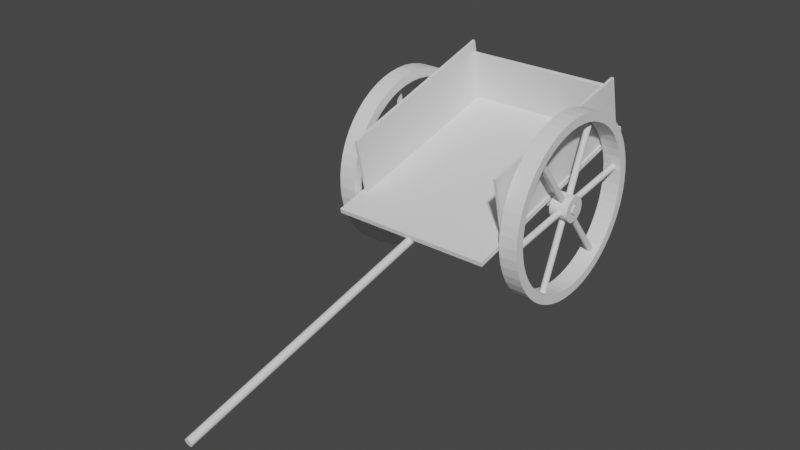 # Source: Carro.blend  (saved by Blender 2.83.19; exported with 4.5.12 LTS)
import bpy
from mathutils import Matrix  # noqa: F401  (used for matrix-valued properties, if any)

bpy.ops.wm.read_factory_settings(use_empty=True)
scene = bpy.context.scene
scene.name = 'Scene'

# ---- collections
col_collection = bpy.data.collections.new('Collection'); scene.collection.children.link(col_collection)

# ---- world
world_world = bpy.data.worlds.new('World'); scene.world = world_world
world_world.use_nodes = True; world_world.node_tree.nodes.clear()
_N = world_world.node_tree.nodes; _L = world_world.node_tree.links
n0 = _N.new('ShaderNodeOutputWorld'); n0.name = 'World Output'; n0.location = (300, 300)
n1 = _N.new('ShaderNodeBackground'); n1.name = 'Background'; n1.location = (10, 300)
n1.inputs[0].default_value = (0.05088, 0.05088, 0.05088, 1.0)
_L.new(n1.outputs[0], n0.inputs[0])
n0.is_active_output = True
world_world.color = (0.05088, 0.05088, 0.05088)
world_world.use_sun_shadow = False
world_world.sun_shadow_jitter_overblur = 0.0

# ---- meshes
me_cylinder_001 = bpy.data.meshes.new('Cylinder.001')
me_cylinder_001.from_pydata([(-2.91e-09, 0.9699, -0.06), (-2.229e-07, 0.9699, 0.06), (0.1892, 0.9513, -0.06), (0.1892, 0.9513, 0.06), (0.3712, 0.8961, -0.06), (0.3712, 0.8961, 0.06), (0.5388, 0.8064, -0.06), (0.5388, 0.8064, 0.06), (0.6858, 0.6858, -0.06), (0.6858, 0.6858, 0.06), (0.8064, 0.5388, -0.06), (0.8064, 0.5388, 0.06), (0.8961, 0.3712, -0.06), (0.8961, 0.3712, 0.06), (0.9513, 0.1892, -0.06), (0.9513, 0.1892, 0.06), (0.9699, -3.272e-08, -0.06), (0.9699, -3.272e-08, 0.06), (0.9513, -0.1892, -0.06), (0.9513, -0.1892, 0.06), (0.8961, -0.3712, -0.06), (0.8961, -0.3712, 0.06), (0.8064, -0.5388, -0.06), (0.8064, -0.5388, 0.06), (0.6858, -0.6858, -0.06), (0.6858, -0.6858, 0.06), (0.5388, -0.8064, -0.06), (0.5388, -0.8064, 0.06), (0.3712, -0.8961, -0.06), (0.3712, -0.8961, 0.06), (0.1892, -0.9513, -0.06), (0.1892, -0.9513, 0.06), (-2.681e-07, -0.9699, -0.06), (-4.888e-07, -0.9699, 0.06), (-0.1892, -0.9513, -0.06), (-0.1892, -0.9513, 0.06), (-0.3712, -0.8961, -0.06), (-0.3712, -0.8961, 0.06), (-0.5388, -0.8064, -0.06), (-0.5388, -0.8064, 0.06), (-0.6858, -0.6858, -0.06), (-0.6858, -0.6858, 0.06), (-0.8064, -0.5388, -0.06), (-0.8064, -0.5388, 0.06), (-0.8961, -0.3712, -0.06), (-0.8961, -0.3712, 0.06), (-0.9513, -0.1892, -0.06), (-0.9513, -0.1892, 0.06), (-0.9699, 8.716e-07, -0.06), (-0.9699, 8.716e-07, 0.06), (-0.9513, 0.1892, -0.06), (-0.9513, 0.1892, 0.06), (-0.8961, 0.3712, -0.06), (-0.8961, 0.3712, 0.06), (-0.8064, 0.5388, -0.06), (-0.8064, 0.5388, 0.06), (-0.6858, 0.6858, -0.06), (-0.6858, 0.6858, 0.06), (-0.5388, 0.8064, -0.06), (-0.5388, 0.8064, 0.06), (-0.3712, 0.8961, -0.06), (-0.3712, 0.8961, 0.06), (-0.1892, 0.9513, -0.06), (-0.1892, 0.9513, 0.06), (2.152e-07, 2.44, -0.06), (0.4761, 2.394, -0.06), (0.4761, 2.394, 0.06), (-5.198e-07, 2.44, 0.06), (0.9339, 2.255, -0.06), (0.9339, 2.255, 0.06), (1.356, 2.029, -0.06), (1.356, 2.029, 0.06), (1.726, 1.726, -0.06), (1.726, 1.726, 0.06), (2.029, 1.356, -0.06), (2.029, 1.356, 0.06), (2.255, 0.9339, -0.06), (2.255, 0.9339, 0.06), (2.394, 0.4761, -0.06), (2.394, 0.4761, 0.06), (2.44, -3.116e-07, -0.06), (2.44, -3.116e-07, 0.06), (2.394, -0.4761, -0.06), (2.394, -0.4761, 0.06), (2.255, -0.9339, -0.06), (2.255, -0.9339, 0.06), (2.029, -1.356, -0.06), (2.029, -1.356, 0.06), (1.726, -1.726, -0.06), (1.726, -1.726, 0.06), (1.356, -2.029, -0.06), (1.356, -2.029, 0.06), (0.9339, -2.255, -0.06), (0.9339, -2.255, 0.06), (0.4761, -2.394, -0.06), (0.4761, -2.394, 0.06), (-5.8e-07, -2.44, -0.06), (-1.315e-06, -2.44, 0.06), (-0.4761, -2.394, -0.06), (-0.4761, -2.394, 0.06), (-0.9339, -2.255, -0.06), (-0.9339, -2.255, 0.06), (-1.356, -2.029, -0.06), (-1.356, -2.029, 0.06), (-1.726, -1.726, -0.06), (-1.726, -1.726, 0.06), (-2.029, -1.356, -0.06), (-2.029, -1.356, 0.06), (-2.255, -0.9339, -0.06), (-2.255, -0.9339, 0.06), (-2.394, -0.4761, -0.06), (-2.394, -0.4761, 0.06), (-2.44, 1.861e-06, -0.06), (-2.44, 1.861e-06, 0.06), (-2.394, 0.4761, -0.06), (-2.394, 0.4761, 0.06), (-2.255, 0.9339, -0.06), (-2.255, 0.9339, 0.06), (-2.029, 1.356, -0.06), (-2.029, 1.356, 0.06), (-1.726, 1.726, -0.06), (-1.726, 1.726, 0.06), (-1.356, 2.029, -0.06), (-1.356, 2.029, 0.06), (-0.9339, 2.255, -0.06), (-0.9339, 2.255, 0.06), (-0.4761, 2.394, -0.06), (-0.4761, 2.394, 0.06), (-1.629, -1.643, 0.003991), (-8.514, -13.57, 0.003992), (-1.619, -1.649, 0.007893), (-8.505, -13.57, 0.007893), (-1.59, -1.666, 0.01165), (-8.475, -13.59, 0.01165), (-1.543, -1.693, 0.0151), (-8.428, -13.62, 0.0151), (-1.479, -1.729, 0.01813), (-8.365, -13.66, 0.01813), (-1.402, -1.774, 0.02062), (-8.288, -13.7, 0.02062), (-1.314, -1.825, 0.02247), (-8.199, -13.75, 0.02247), (-1.218, -1.88, 0.02361), (-8.104, -13.81, 0.02361), (-1.119, -1.938, 0.02399), (-8.004, -13.86, 0.02399), (-1.019, -1.995, 0.02361), (-7.905, -13.92, 0.02361), (-0.9235, -2.05, 0.02247), (-7.809, -13.98, 0.02247), (-0.8353, -2.101, 0.02062), (-7.721, -14.03, 0.02062), (-0.758, -2.146, 0.01813), (-7.643, -14.07, 0.01813), (-0.6945, -2.183, 0.0151), (-7.58, -14.11, 0.0151), (-0.6474, -2.21, 0.01165), (-7.533, -14.14, 0.01165), (-0.6184, -2.227, 0.007893), (-7.504, -14.15, 0.007893), (-0.6086, -2.232, 0.003991), (-7.494, -14.16, 0.003992), (-0.6184, -2.227, 8.965e-05), (-7.504, -14.15, 8.966e-05), (-0.6474, -2.21, -0.003662), (-7.533, -14.14, -0.003662), (-0.6945, -2.183, -0.00712), (-7.58, -14.11, -0.00712), (-0.758, -2.146, -0.01015), (-7.643, -14.07, -0.01015), (-0.8353, -2.101, -0.01264), (-7.721, -14.03, -0.01264), (-0.9235, -2.05, -0.01449), (-7.809, -13.98, -0.01449), (-1.019, -1.995, -0.01562), (-7.905, -13.92, -0.01562), (-1.119, -1.938, -0.01601), (-8.004, -13.86, -0.01601), (-1.218, -1.88, -0.01562), (-8.104, -13.81, -0.01562), (-1.314, -1.825, -0.01449), (-8.199, -13.75, -0.01449), (-1.402, -1.774, -0.01264), (-8.288, -13.7, -0.01264), (-1.479, -1.729, -0.01015), (-8.365, -13.66, -0.01015), (-1.543, -1.693, -0.00712), (-8.428, -13.62, -0.00712), (-1.59, -1.666, -0.003662), (-8.475, -13.59, -0.003662), (-1.619, -1.649, 8.971e-05), (-8.505, -13.57, 8.973e-05), (-2.237, 0.5891, 0.003991), (-16.01, 0.5891, 0.003992), (-2.237, 0.5778, 0.007893), (-16.01, 0.5778, 0.007893), (-2.237, 0.5442, 0.01165), (-16.01, 0.5442, 0.01165), (-2.237, 0.4898, 0.0151), (-16.01, 0.4898, 0.0151), (-2.237, 0.4165, 0.01813), (-16.01, 0.4165, 0.01813), (-2.237, 0.3273, 0.02062), (-16.01, 0.3273, 0.02062), (-2.237, 0.2254, 0.02247), (-16.01, 0.2254, 0.02247), (-2.237, 0.1149, 0.02361), (-16.01, 0.1149, 0.02361), (-2.237, -5.96e-08, 0.02399), (-16.01, 0.0, 0.02399), (-2.237, -0.1149, 0.02361), (-16.01, -0.1149, 0.02361), (-2.237, -0.2254, 0.02247), (-16.01, -0.2254, 0.02247), (-2.237, -0.3273, 0.02062), (-16.01, -0.3273, 0.02062), (-2.237, -0.4165, 0.01813), (-16.01, -0.4165, 0.01813), (-2.237, -0.4898, 0.0151), (-16.01, -0.4898, 0.0151), (-2.237, -0.5442, 0.01165), (-16.01, -0.5442, 0.01165), (-2.237, -0.5778, 0.007893), (-16.01, -0.5778, 0.007893), (-2.237, -0.5891, 0.003991), (-16.01, -0.5891, 0.003992), (-2.237, -0.5778, 8.965e-05), (-16.01, -0.5778, 8.969e-05), (-2.237, -0.5442, -0.003662), (-16.01, -0.5442, -0.003662), (-2.237, -0.4898, -0.00712), (-16.01, -0.4898, -0.00712), (-2.237, -0.4165, -0.01015), (-16.01, -0.4165, -0.01015), (-2.237, -0.3273, -0.01264), (-16.01, -0.3273, -0.01264), (-2.237, -0.2254, -0.01449), (-16.01, -0.2254, -0.01449), (-2.237, -0.1149, -0.01562), (-16.01, -0.1149, -0.01562), (-2.237, 4.172e-07, -0.01601), (-16.01, 0.0, -0.01601), (-2.237, 0.1149, -0.01562), (-16.01, 0.1149, -0.01562), (-2.237, 0.2254, -0.01449), (-16.01, 0.2254, -0.01449), (-2.237, 0.3273, -0.01264), (-16.01, 0.3273, -0.01264), (-2.237, 0.4165, -0.01015), (-16.01, 0.4165, -0.01015), (-2.237, 0.4898, -0.00712), (-16.01, 0.4898, -0.00712), (-2.237, 0.5442, -0.003662), (-16.01, 0.5442, -0.003662), (-2.237, 0.5778, 8.971e-05), (-16.01, 0.5778, 8.975e-05), (-0.6086, 2.232, 0.003991), (-7.494, 14.16, 0.003992), (-0.6184, 2.227, 0.007893), (-7.504, 14.15, 0.007893), (-0.6474, 2.21, 0.01165), (-7.533, 14.14, 0.01165), (-0.6945, 2.183, 0.0151), (-7.58, 14.11, 0.0151), (-0.758, 2.146, 0.01813), (-7.643, 14.07, 0.01813), (-0.8353, 2.101, 0.02062), (-7.721, 14.03, 0.02062), (-0.9235, 2.05, 0.02247), (-7.809, 13.98, 0.02247), (-1.019, 1.995, 0.02361), (-7.905, 13.92, 0.02361), (-1.119, 1.938, 0.02399), (-8.004, 13.86, 0.02399), (-1.218, 1.88, 0.02361), (-8.104, 13.81, 0.02361), (-1.314, 1.825, 0.02247), (-8.199, 13.75, 0.02247), (-1.402, 1.774, 0.02062), (-8.288, 13.7, 0.02062), (-1.479, 1.729, 0.01813), (-8.365, 13.66, 0.01813), (-1.543, 1.693, 0.0151), (-8.428, 13.62, 0.0151), (-1.59, 1.666, 0.01165), (-8.475, 13.59, 0.01165), (-1.619, 1.649, 0.007893), (-8.505, 13.57, 0.007893), (-1.629, 1.643, 0.003991), (-8.514, 13.57, 0.003992), (-1.619, 1.649, 8.965e-05), (-8.505, 13.57, 8.967e-05), (-1.59, 1.666, -0.003662), (-8.475, 13.59, -0.003662), (-1.543, 1.693, -0.00712), (-8.428, 13.62, -0.00712), (-1.479, 1.729, -0.01015), (-8.365, 13.66, -0.01015), (-1.402, 1.774, -0.01264), (-8.288, 13.7, -0.01264), (-1.314, 1.825, -0.01449), (-8.199, 13.75, -0.01449), (-1.218, 1.88, -0.01562), (-8.104, 13.81, -0.01562), (-1.119, 1.938, -0.01601), (-8.004, 13.86, -0.01601), (-1.019, 1.995, -0.01562), (-7.905, 13.92, -0.01562), (-0.9235, 2.05, -0.01449), (-7.809, 13.98, -0.01449), (-0.8353, 2.101, -0.01264), (-7.721, 14.03, -0.01264), (-0.758, 2.146, -0.01015), (-7.643, 14.07, -0.01015), (-0.6945, 2.183, -0.00712), (-7.58, 14.11, -0.00712), (-0.6474, 2.21, -0.003662), (-7.533, 14.14, -0.003662), (-0.6184, 2.227, 8.971e-05), (-7.504, 14.15, 8.972e-05), (1.629, 1.643, 0.003991), (8.514, 13.57, 0.003991), (1.619, 1.649, 0.007893), (8.505, 13.57, 0.007893), (1.59, 1.666, 0.01165), (8.475, 13.59, 0.01165), (1.543, 1.693, 0.0151), (8.428, 13.62, 0.0151), (1.479, 1.729, 0.01813), (8.365, 13.66, 0.01813), (1.402, 1.774, 0.02062), (8.288, 13.7, 0.02062), (1.314, 1.825, 0.02247), (8.199, 13.75, 0.02247), (1.218, 1.88, 0.02361), (8.104, 13.81, 0.02361), (1.119, 1.938, 0.02399), (8.004, 13.86, 0.02399), (1.019, 1.995, 0.02361), (7.905, 13.92, 0.02361), (0.9235, 2.05, 0.02247), (7.809, 13.98, 0.02247), (0.8353, 2.101, 0.02062), (7.721, 14.03, 0.02062), (0.758, 2.146, 0.01813), (7.643, 14.07, 0.01813), (0.6945, 2.183, 0.0151), (7.58, 14.11, 0.0151), (0.6474, 2.21, 0.01165), (7.533, 14.14, 0.01165), (0.6184, 2.227, 0.007893), (7.504, 14.15, 0.007893), (0.6086, 2.232, 0.003991), (7.494, 14.16, 0.003991), (0.6184, 2.227, 8.964e-05), (7.504, 14.15, 8.963e-05), (0.6474, 2.21, -0.003662), (7.533, 14.14, -0.003662), (0.6945, 2.183, -0.00712), (7.58, 14.11, -0.00712), (0.758, 2.146, -0.01015), (7.643, 14.07, -0.01015), (0.8353, 2.101, -0.01264), (7.721, 14.03, -0.01264), (0.9235, 2.05, -0.01449), (7.809, 13.98, -0.01449), (1.019, 1.995, -0.01562), (7.905, 13.92, -0.01562), (1.119, 1.938, -0.01601), (8.004, 13.86, -0.01601), (1.218, 1.88, -0.01562), (8.104, 13.81, -0.01562), (1.314, 1.825, -0.01449), (8.199, 13.75, -0.01449), (1.402, 1.774, -0.01264), (8.288, 13.7, -0.01264), (1.479, 1.729, -0.01015), (8.365, 13.66, -0.01015), (1.543, 1.693, -0.00712), (8.428, 13.62, -0.00712), (1.59, 1.666, -0.003662), (8.475, 13.59, -0.003662), (1.619, 1.649, 8.97e-05), (8.505, 13.57, 8.968e-05), (2.237, -0.5891, 0.003991), (16.01, -0.5891, 0.003991), (2.237, -0.5778, 0.007893), (16.01, -0.5778, 0.007893), (2.237, -0.5442, 0.01165), (16.01, -0.5442, 0.01165), (2.237, -0.4898, 0.0151), (16.01, -0.4898, 0.0151), (2.237, -0.4165, 0.01813), (16.01, -0.4165, 0.01813), (2.237, -0.3273, 0.02062), (16.01, -0.3273, 0.02062), (2.237, -0.2254, 0.02247), (16.01, -0.2254, 0.02247), (2.237, -0.1149, 0.02361), (16.01, -0.1149, 0.02361), (2.237, -2.384e-07, 0.02399), (16.01, -2.384e-06, 0.02399), (2.237, 0.1149, 0.02361), (16.01, 0.1149, 0.02361), (2.237, 0.2254, 0.02247), (16.01, 0.2254, 0.02247), (2.237, 0.3273, 0.02062), (16.01, 0.3273, 0.02062), (2.237, 0.4165, 0.01813), (16.01, 0.4165, 0.01813), (2.237, 0.4898, 0.0151), (16.01, 0.4898, 0.0151), (2.237, 0.5442, 0.01165), (16.01, 0.5442, 0.01165), (2.237, 0.5778, 0.007893), (16.01, 0.5778, 0.007893), (2.237, 0.5891, 0.003991), (16.01, 0.5891, 0.003991), (2.237, 0.5778, 8.964e-05), (16.01, 0.5778, 8.96e-05), (2.237, 0.5442, -0.003662), (16.01, 0.5442, -0.003662), (2.237, 0.4898, -0.00712), (16.01, 0.4898, -0.00712), (2.237, 0.4165, -0.01015), (16.01, 0.4165, -0.01015), (2.237, 0.3273, -0.01264), (16.01, 0.3273, -0.01264), (2.237, 0.2254, -0.01449), (16.01, 0.2254, -0.01449), (2.237, 0.1149, -0.01562), (16.01, 0.1149, -0.01562), (2.237, -7.153e-07, -0.01601), (16.01, -2.384e-06, -0.01601), (2.237, -0.1149, -0.01562), (16.01, -0.1149, -0.01562), (2.237, -0.2254, -0.01449), (16.01, -0.2254, -0.01449), (2.237, -0.3273, -0.01264), (16.01, -0.3273, -0.01264), (2.237, -0.4165, -0.01015), (16.01, -0.4165, -0.01015), (2.237, -0.4898, -0.00712), (16.01, -0.4898, -0.00712), (2.237, -0.5442, -0.003662), (16.01, -0.5442, -0.003662), (2.237, -0.5778, 8.97e-05), (16.01, -0.5778, 8.966e-05), (0.6086, -2.232, 0.003991), (7.494, -14.16, 0.003991), (0.6184, -2.227, 0.007893), (7.504, -14.15, 0.007893), (0.6474, -2.21, 0.01165), (7.533, -14.14, 0.01165), (0.6945, -2.183, 0.0151), (7.58, -14.11, 0.0151), (0.758, -2.146, 0.01813), (7.643, -14.07, 0.01813), (0.8353, -2.101, 0.02062), (7.721, -14.03, 0.02062), (0.9235, -2.05, 0.02247), (7.809, -13.98, 0.02247), (1.019, -1.995, 0.02361), (7.905, -13.92, 0.02361), (1.119, -1.938, 0.02399), (8.004, -13.86, 0.02399), (1.218, -1.88, 0.02361), (8.104, -13.81, 0.02361), (1.314, -1.825, 0.02247), (8.199, -13.75, 0.02247), (1.402, -1.774, 0.02062), (8.288, -13.7, 0.02062), (1.479, -1.729, 0.01813), (8.365, -13.66, 0.01813), (1.543, -1.693, 0.0151), (8.428, -13.62, 0.0151), (1.59, -1.666, 0.01165), (8.475, -13.59, 0.01165), (1.619, -1.649, 0.007893), (8.505, -13.57, 0.007893), (1.629, -1.643, 0.003991), (8.514, -13.57, 0.003991), (1.619, -1.649, 8.964e-05), (8.505, -13.57, 8.962e-05), (1.59, -1.666, -0.003662), (8.475, -13.59, -0.003662), (1.543, -1.693, -0.00712), (8.428, -13.62, -0.00712), (1.479, -1.729, -0.01015), (8.365, -13.66, -0.01015), (1.402, -1.774, -0.01264), (8.288, -13.7, -0.01264), (1.314, -1.825, -0.01449), (8.199, -13.75, -0.01449), (1.218, -1.88, -0.01562), (8.104, -13.81, -0.01562), (1.119, -1.938, -0.01601), (8.004, -13.86, -0.01601), (1.019, -1.995, -0.01562), (7.905, -13.92, -0.01562), (0.9235, -2.05, -0.01449), (7.809, -13.98, -0.01449), (0.8353, -2.101, -0.01264), (7.721, -14.03, -0.01264), (0.758, -2.146, -0.01015), (7.643, -14.07, -0.01015), (0.6945, -2.183, -0.00712), (7.58, -14.11, -0.00712), (0.6474, -2.21, -0.003662), (7.533, -14.14, -0.003662), (0.6184, -2.227, 8.97e-05), (7.504, -14.15, 8.969e-05), (1.098e-08, 17.49, -0.0594), (3.409e-08, 17.49, 0.0606), (2.108, 17.36, -0.0594), (2.108, 17.36, 0.0606), (4.185, 16.98, -0.0594), (4.185, 16.98, 0.0606), (6.201, 16.35, -0.0594), (6.201, 16.35, 0.0606), (8.127, 15.48, -0.0594), (8.127, 15.48, 0.0606), (9.934, 14.39, -0.0594), (9.934, 14.39, 0.0606), (11.6, 13.09, -0.0594), (11.6, 13.09, 0.0606), (13.09, 11.6, -0.0594), (13.09, 11.6, 0.0606), (14.39, 9.934, -0.0594), (14.39, 9.934, 0.0606), (15.48, 8.127, -0.0594), (15.48, 8.127, 0.0606), (16.35, 6.201, -0.0594), (16.35, 6.201, 0.0606), (16.98, 4.185, -0.0594), (16.98, 4.185, 0.0606), (17.36, 2.108, -0.0594), (17.36, 2.108, 0.0606), (17.49, -2.068e-06, -0.0594), (17.49, -2.068e-06, 0.0606), (17.36, -2.108, -0.0594), (17.36, -2.108, 0.0606), (16.98, -4.185, -0.0594), (16.98, -4.185, 0.0606), (16.35, -6.201, -0.0594), (16.35, -6.201, 0.0606), (15.48, -8.127, -0.0594), (15.48, -8.127, 0.0606), (14.39, -9.934, -0.0594), (14.39, -9.934, 0.0606), (13.09, -11.6, -0.0594), (13.09, -11.6, 0.0606), (11.6, -13.09, -0.0594), (11.6, -13.09, 0.0606), (9.934, -14.39, -0.0594), (9.934, -14.39, 0.0606), (8.127, -15.48, -0.0594), (8.127, -15.48, 0.0606), (6.201, -16.35, -0.0594), (6.201, -16.35, 0.0606), (4.185, -16.98, -0.0594), (4.185, -16.98, 0.0606), (2.108, -17.36, -0.0594), (2.108, -17.36, 0.0606), (-1.403e-05, -17.49, -0.0594), (-1.4e-05, -17.49, 0.0606), (-2.108, -17.36, -0.0594), (-2.108, -17.36, 0.0606), (-4.185, -16.98, -0.0594), (-4.185, -16.98, 0.0606), (-6.201, -16.35, -0.0594), (-6.201, -16.35, 0.0606), (-8.127, -15.48, -0.0594), (-8.127, -15.48, 0.0606), (-9.934, -14.39, -0.0594), (-9.934, -14.39, 0.0606), (-11.6, -13.09, -0.0594), (-11.6, -13.09, 0.0606), (-13.09, -11.6, -0.0594), (-13.09, -11.6, 0.0606), (-14.39, -9.934, -0.0594), (-14.39, -9.934, 0.0606), (-15.48, -8.127, -0.0594), (-15.48, -8.127, 0.0606), (-16.35, -6.201, -0.0594), (-16.35, -6.201, 0.0606), (-16.98, -4.185, -0.0594), (-16.98, -4.185, 0.0606), (-17.36, -2.108, -0.0594), (-17.36, -2.108, 0.0606), (-17.49, 2.6e-05, -0.0594), (-17.49, 2.6e-05, 0.0606), (-17.36, 2.108, -0.0594), (-17.36, 2.108, 0.0606), (-16.98, 4.185, -0.0594), (-16.98, 4.185, 0.0606), (-16.35, 6.201, -0.0594), (-16.35, 6.201, 0.0606), (-15.48, 8.127, -0.0594), (-15.48, 8.127, 0.0606), (-14.39, 9.934, -0.0594), (-14.39, 9.934, 0.0606), (-13.09, 11.6, -0.0594), (-13.09, 11.6, 0.0606), (-11.6, 13.09, -0.0594), (-11.6, 13.09, 0.0606), (-9.934, 14.39, -0.0594), (-9.934, 14.39, 0.0606), (-8.127, 15.48, -0.0594), (-8.127, 15.48, 0.0606), (-6.201, 16.35, -0.0594), (-6.201, 16.35, 0.0606), (-4.185, 16.98, -0.0594), (-4.185, 16.98, 0.0606), (-2.108, 17.36, -0.0594), (-2.108, 17.36, 0.0606), (-4.007e-07, 15.7, -0.0594), (1.893, 15.59, -0.0594), (1.893, 15.59, 0.0606), (-3.681e-07, 15.7, 0.0606), (3.758, 15.25, -0.0594), (3.758, 15.25, 0.0606), (5.568, 14.68, -0.0594), (5.568, 14.68, 0.0606), (7.297, 13.9, -0.0594), (7.297, 13.9, 0.0606), (8.92, 12.92, -0.0594), (8.92, 12.92, 0.0606), (10.41, 11.75, -0.0594), (10.41, 11.75, 0.0606), (11.75, 10.41, -0.0594), (11.75, 10.41, 0.0606), (12.92, 8.92, -0.0594), (12.92, 8.92, 0.0606), (13.9, 7.297, -0.0594), (13.9, 7.297, 0.0606), (14.68, 5.568, -0.0594), (14.68, 5.568, 0.0606), (15.25, 3.758, -0.0594), (15.25, 3.758, 0.0606), (15.59, 1.893, -0.0594), (15.59, 1.893, 0.0606), (15.7, -1.932e-06, -0.0594), (15.7, -1.932e-06, 0.0606), (15.59, -1.893, -0.0594), (15.59, -1.893, 0.0606), (15.25, -3.758, -0.0594), (15.25, -3.758, 0.0606), (14.68, -5.568, -0.0594), (14.68, -5.568, 0.0606), (13.9, -7.297, -0.0594), (13.9, -7.297, 0.0606), (12.92, -8.92, -0.0594), (12.92, -8.92, 0.0606), (11.75, -10.41, -0.0594), (11.75, -10.41, 0.0606), (10.41, -11.75, -0.0594), (10.41, -11.75, 0.0606), (8.92, -12.92, -0.0594), (8.92, -12.92, 0.0606), (7.297, -13.9, -0.0594), (7.297, -13.9, 0.0606), (5.568, -14.68, -0.0594), (5.568, -14.68, 0.0606), (3.758, -15.25, -0.0594), (3.758, -15.25, 0.0606), (1.893, -15.59, -0.0594), (1.893, -15.59, 0.0606), (-1.236e-05, -15.7, -0.0594), (-1.233e-05, -15.7, 0.0606), (-1.893, -15.59, -0.0594), (-1.893, -15.59, 0.0606), (-3.758, -15.25, -0.0594), (-3.758, -15.25, 0.0606), (-5.568, -14.68, -0.0594), (-5.568, -14.68, 0.0606), (-7.297, -13.9, -0.0594), (-7.297, -13.9, 0.0606), (-8.92, -12.92, -0.0594), (-8.92, -12.92, 0.0606), (-10.41, -11.75, -0.0594), (-10.41, -11.75, 0.0606), (-11.75, -10.41, -0.0594), (-11.75, -10.41, 0.0606), (-12.92, -8.92, -0.0594), (-12.92, -8.92, 0.0606), (-13.9, -7.297, -0.0594), (-13.9, -7.297, 0.0606), (-14.68, -5.568, -0.0594), (-14.68, -5.568, 0.0606), (-15.25, -3.758, -0.0594), (-15.25, -3.758, 0.0606), (-15.59, -1.893, -0.0594), (-15.59, -1.893, 0.0606), (-15.7, 2.337e-05, -0.0594), (-15.7, 2.337e-05, 0.0606), (-15.59, 1.893, -0.0594), (-15.59, 1.893, 0.0606), (-15.25, 3.758, -0.0594), (-15.25, 3.758, 0.0606), (-14.68, 5.568, -0.0594), (-14.68, 5.568, 0.0606), (-13.9, 7.297, -0.0594), (-13.9, 7.297, 0.0606), (-12.92, 8.92, -0.0594), (-12.92, 8.92, 0.0606), (-11.75, 10.41, -0.0594), (-11.75, 10.41, 0.0606), (-10.41, 11.75, -0.0594), (-10.41, 11.75, 0.0606), (-8.92, 12.92, -0.0594), (-8.92, 12.92, 0.0606), (-7.297, 13.9, -0.0594), (-7.297, 13.9, 0.0606), (-5.568, 14.68, -0.0594), (-5.568, 14.68, 0.0606), (-3.758, 15.25, -0.0594), (-3.758, 15.25, 0.0606), (-1.893, 15.59, -0.0594), (-1.893, 15.59, 0.0606)], [], [(64, 67, 66, 65), (65, 66, 69, 68), (68, 69, 71, 70), (70, 71, 73, 72), (72, 73, 75, 74), (74, 75, 77, 76), (76, 77, 79, 78), (78, 79, 81, 80), (80, 81, 83, 82), (82, 83, 85, 84), (84, 85, 87, 86), (86, 87, 89, 88), (88, 89, 91, 90), (90, 91, 93, 92), (92, 93, 95, 94), (94, 95, 97, 96), (96, 97, 99, 98), (98, 99, 101, 100), (100, 101, 103, 102), (102, 103, 105, 104), (104, 105, 107, 106), (106, 107, 109, 108), (108, 109, 111, 110), (110, 111, 113, 112), (112, 113, 115, 114), (114, 115, 117, 116), (116, 117, 119, 118), (118, 119, 121, 120), (120, 121, 123, 122), (122, 123, 125, 124), (48, 50, 51, 49), (124, 125, 127, 126), (126, 127, 67, 64), (46, 48, 49, 47), (2, 0, 64, 65), (1, 3, 66, 67), (4, 2, 65, 68), (3, 5, 69, 66), (6, 4, 68, 70), (5, 7, 71, 69), (8, 6, 70, 72), (7, 9, 73, 71), (10, 8, 72, 74), (9, 11, 75, 73), (12, 10, 74, 76), (11, 13, 77, 75), (14, 12, 76, 78), (13, 15, 79, 77), (16, 14, 78, 80), (15, 17, 81, 79), (18, 16, 80, 82), (17, 19, 83, 81), (20, 18, 82, 84), (19, 21, 85, 83), (22, 20, 84, 86), (21, 23, 87, 85), (24, 22, 86, 88), (23, 25, 89, 87), (26, 24, 88, 90), (25, 27, 91, 89), (28, 26, 90, 92), (27, 29, 93, 91), (30, 28, 92, 94), (29, 31, 95, 93), (32, 30, 94, 96), (31, 33, 97, 95), (34, 32, 96, 98), (33, 35, 99, 97), (36, 34, 98, 100), (35, 37, 101, 99), (38, 36, 100, 102), (37, 39, 103, 101), (40, 38, 102, 104), (39, 41, 105, 103), (42, 40, 104, 106), (41, 43, 107, 105), (44, 42, 106, 108), (43, 45, 109, 107), (46, 44, 108, 110), (45, 47, 111, 109), (48, 46, 110, 112), (47, 49, 113, 111), (50, 48, 112, 114), (49, 51, 115, 113), (52, 50, 114, 116), (51, 53, 117, 115), (54, 52, 116, 118), (53, 55, 119, 117), (56, 54, 118, 120), (55, 57, 121, 119), (58, 56, 120, 122), (57, 59, 123, 121), (60, 58, 122, 124), (59, 61, 125, 123), (62, 60, 124, 126), (61, 63, 127, 125), (0, 62, 126, 64), (63, 1, 67, 127), (50, 52, 53, 51), (52, 54, 55, 53), (54, 56, 57, 55), (56, 58, 59, 57), (58, 60, 61, 59), (60, 62, 63, 61), (62, 0, 1, 63), (0, 2, 3, 1), (2, 4, 5, 3), (4, 6, 7, 5), (6, 8, 9, 7), (8, 10, 11, 9), (10, 12, 13, 11), (12, 14, 15, 13), (14, 16, 17, 15), (16, 18, 19, 17), (18, 20, 21, 19), (20, 22, 23, 21), (22, 24, 25, 23), (24, 26, 27, 25), (26, 28, 29, 27), (28, 30, 31, 29), (30, 32, 33, 31), (32, 34, 35, 33), (34, 36, 37, 35), (36, 38, 39, 37), (38, 40, 41, 39), (40, 42, 43, 41), (42, 44, 45, 43), (44, 46, 47, 45), (128, 129, 131, 130), (130, 131, 133, 132), (132, 133, 135, 134), (134, 135, 137, 136), (136, 137, 139, 138), (138, 139, 141, 140), (140, 141, 143, 142), (142, 143, 145, 144), (144, 145, 147, 146), (146, 147, 149, 148), (148, 149, 151, 150), (150, 151, 153, 152), (152, 153, 155, 154), (154, 155, 157, 156), (156, 157, 159, 158), (158, 159, 161, 160), (160, 161, 163, 162), (162, 163, 165, 164), (164, 165, 167, 166), (166, 167, 169, 168), (168, 169, 171, 170), (170, 171, 173, 172), (172, 173, 175, 174), (174, 175, 177, 176), (176, 177, 179, 178), (178, 179, 181, 180), (180, 181, 183, 182), (182, 183, 185, 184), (184, 185, 187, 186), (186, 187, 189, 188), (131, 129, 191, 189, 187, 185, 183, 181, 179, 177, 175, 173, 171, 169, 167, 165, 163, 161, 159, 157, 155, 153, 151, 149, 147, 145, 143, 141, 139, 137, 135, 133), (188, 189, 191, 190), (190, 191, 129, 128), (128, 130, 132, 134, 136, 138, 140, 142, 144, 146, 148, 150, 152, 154, 156, 158, 160, 162, 164, 166, 168, 170, 172, 174, 176, 178, 180, 182, 184, 186, 188, 190), (192, 193, 195, 194), (194, 195, 197, 196), (196, 197, 199, 198), (198, 199, 201, 200), (200, 201, 203, 202), (202, 203, 205, 204), (204, 205, 207, 206), (206, 207, 209, 208), (208, 209, 211, 210), (210, 211, 213, 212), (212, 213, 215, 214), (214, 215, 217, 216), (216, 217, 219, 218), (218, 219, 221, 220), (220, 221, 223, 222), (222, 223, 225, 224), (224, 225, 227, 226), (226, 227, 229, 228), (228, 229, 231, 230), (230, 231, 233, 232), (232, 233, 235, 234), (234, 235, 237, 236), (236, 237, 239, 238), (238, 239, 241, 240), (240, 241, 243, 242), (242, 243, 245, 244), (244, 245, 247, 246), (246, 247, 249, 248), (248, 249, 251, 250), (250, 251, 253, 252), (195, 193, 255, 253, 251, 249, 247, 245, 243, 241, 239, 237, 235, 233, 231, 229, 227, 225, 223, 221, 219, 217, 215, 213, 211, 209, 207, 205, 203, 201, 199, 197), (252, 253, 255, 254), (254, 255, 193, 192), (192, 194, 196, 198, 200, 202, 204, 206, 208, 210, 212, 214, 216, 218, 220, 222, 224, 226, 228, 230, 232, 234, 236, 238, 240, 242, 244, 246, 248, 250, 252, 254), (256, 257, 259, 258), (258, 259, 261, 260), (260, 261, 263, 262), (262, 263, 265, 264), (264, 265, 267, 266), (266, 267, 269, 268), (268, 269, 271, 270), (270, 271, 273, 272), (272, 273, 275, 274), (274, 275, 277, 276), (276, 277, 279, 278), (278, 279, 281, 280), (280, 281, 283, 282), (282, 283, 285, 284), (284, 285, 287, 286), (286, 287, 289, 288), (288, 289, 291, 290), (290, 291, 293, 292), (292, 293, 295, 294), (294, 295, 297, 296), (296, 297, 299, 298), (298, 299, 301, 300), (300, 301, 303, 302), (302, 303, 305, 304), (304, 305, 307, 306), (306, 307, 309, 308), (308, 309, 311, 310), (310, 311, 313, 312), (312, 313, 315, 314), (314, 315, 317, 316), (259, 257, 319, 317, 315, 313, 311, 309, 307, 305, 303, 301, 299, 297, 295, 293, 291, 289, 287, 285, 283, 281, 279, 277, 275, 273, 271, 269, 267, 265, 263, 261), (316, 317, 319, 318), (318, 319, 257, 256), (256, 258, 260, 262, 264, 266, 268, 270, 272, 274, 276, 278, 280, 282, 284, 286, 288, 290, 292, 294, 296, 298, 300, 302, 304, 306, 308, 310, 312, 314, 316, 318), (320, 321, 323, 322), (322, 323, 325, 324), (324, 325, 327, 326), (326, 327, 329, 328), (328, 329, 331, 330), (330, 331, 333, 332), (332, 333, 335, 334), (334, 335, 337, 336), (336, 337, 339, 338), (338, 339, 341, 340), (340, 341, 343, 342), (342, 343, 345, 344), (344, 345, 347, 346), (346, 347, 349, 348), (348, 349, 351, 350), (350, 351, 353, 352), (352, 353, 355, 354), (354, 355, 357, 356), (356, 357, 359, 358), (358, 359, 361, 360), (360, 361, 363, 362), (362, 363, 365, 364), (364, 365, 367, 366), (366, 367, 369, 368), (368, 369, 371, 370), (370, 371, 373, 372), (372, 373, 375, 374), (374, 375, 377, 376), (376, 377, 379, 378), (378, 379, 381, 380), (323, 321, 383, 381, 379, 377, 375, 373, 371, 369, 367, 365, 363, 361, 359, 357, 355, 353, 351, 349, 347, 345, 343, 341, 339, 337, 335, 333, 331, 329, 327, 325), (380, 381, 383, 382), (382, 383, 321, 320), (320, 322, 324, 326, 328, 330, 332, 334, 336, 338, 340, 342, 344, 346, 348, 350, 352, 354, 356, 358, 360, 362, 364, 366, 368, 370, 372, 374, 376, 378, 380, 382), (384, 385, 387, 386), (386, 387, 389, 388), (388, 389, 391, 390), (390, 391, 393, 392), (392, 393, 395, 394), (394, 395, 397, 396), (396, 397, 399, 398), (398, 399, 401, 400), (400, 401, 403, 402), (402, 403, 405, 404), (404, 405, 407, 406), (406, 407, 409, 408), (408, 409, 411, 410), (410, 411, 413, 412), (412, 413, 415, 414), (414, 415, 417, 416), (416, 417, 419, 418), (418, 419, 421, 420), (420, 421, 423, 422), (422, 423, 425, 424), (424, 425, 427, 426), (426, 427, 429, 428), (428, 429, 431, 430), (430, 431, 433, 432), (432, 433, 435, 434), (434, 435, 437, 436), (436, 437, 439, 438), (438, 439, 441, 440), (440, 441, 443, 442), (442, 443, 445, 444), (387, 385, 447, 445, 443, 441, 439, 437, 435, 433, 431, 429, 427, 425, 423, 421, 419, 417, 415, 413, 411, 409, 407, 405, 403, 401, 399, 397, 395, 393, 391, 389), (444, 445, 447, 446), (446, 447, 385, 384), (384, 386, 388, 390, 392, 394, 396, 398, 400, 402, 404, 406, 408, 410, 412, 414, 416, 418, 420, 422, 424, 426, 428, 430, 432, 434, 436, 438, 440, 442, 444, 446), (448, 449, 451, 450), (450, 451, 453, 452), (452, 453, 455, 454), (454, 455, 457, 456), (456, 457, 459, 458), (458, 459, 461, 460), (460, 461, 463, 462), (462, 463, 465, 464), (464, 465, 467, 466), (466, 467, 469, 468), (468, 469, 471, 470), (470, 471, 473, 472), (472, 473, 475, 474), (474, 475, 477, 476), (476, 477, 479, 478), (478, 479, 481, 480), (480, 481, 483, 482), (482, 483, 485, 484), (484, 485, 487, 486), (486, 487, 489, 488), (488, 489, 491, 490), (490, 491, 493, 492), (492, 493, 495, 494), (494, 495, 497, 496), (496, 497, 499, 498), (498, 499, 501, 500), (500, 501, 503, 502), (502, 503, 505, 504), (504, 505, 507, 506), (506, 507, 509, 508), (451, 449, 511, 509, 507, 505, 503, 501, 499, 497, 495, 493, 491, 489, 487, 485, 483, 481, 479, 477, 475, 473, 471, 469, 467, 465, 463, 461, 459, 457, 455, 453), (508, 509, 511, 510), (510, 511, 449, 448), (448, 450, 452, 454, 456, 458, 460, 462, 464, 466, 468, 470, 472, 474, 476, 478, 480, 482, 484, 486, 488, 490, 492, 494, 496, 498, 500, 502, 504, 506, 508, 510), (512, 514, 515, 513), (514, 516, 517, 515), (516, 518, 519, 517), (518, 520, 521, 519), (520, 522, 523, 521), (522, 524, 525, 523), (524, 526, 527, 525), (526, 528, 529, 527), (528, 530, 531, 529), (530, 532, 533, 531), (532, 534, 535, 533), (534, 536, 537, 535), (536, 538, 539, 537), (538, 540, 541, 539), (540, 542, 543, 541), (542, 544, 545, 543), (544, 546, 547, 545), (546, 548, 549, 547), (548, 550, 551, 549), (550, 552, 553, 551), (552, 554, 555, 553), (554, 556, 557, 555), (556, 558, 559, 557), (558, 560, 561, 559), (560, 562, 563, 561), (562, 564, 565, 563), (564, 566, 567, 565), (566, 568, 569, 567), (568, 570, 571, 569), (570, 572, 573, 571), (572, 574, 575, 573), (574, 576, 577, 575), (576, 578, 579, 577), (578, 580, 581, 579), (580, 582, 583, 581), (582, 584, 585, 583), (584, 586, 587, 585), (586, 588, 589, 587), (588, 590, 591, 589), (590, 592, 593, 591), (592, 594, 595, 593), (594, 596, 597, 595), (596, 598, 599, 597), (598, 600, 601, 599), (600, 602, 603, 601), (602, 604, 605, 603), (604, 606, 607, 605), (606, 608, 609, 607), (608, 610, 611, 609), (610, 612, 613, 611), (612, 614, 615, 613), (614, 512, 513, 615), (616, 619, 618, 617), (617, 618, 621, 620), (620, 621, 623, 622), (622, 623, 625, 624), (624, 625, 627, 626), (626, 627, 629, 628), (628, 629, 631, 630), (630, 631, 633, 632), (632, 633, 635, 634), (634, 635, 637, 636), (636, 637, 639, 638), (638, 639, 641, 640), (640, 641, 643, 642), (642, 643, 645, 644), (644, 645, 647, 646), (646, 647, 649, 648), (648, 649, 651, 650), (650, 651, 653, 652), (652, 653, 655, 654), (654, 655, 657, 656), (656, 657, 659, 658), (658, 659, 661, 660), (660, 661, 663, 662), (662, 663, 665, 664), (664, 665, 667, 666), (666, 667, 669, 668), (668, 669, 671, 670), (670, 671, 673, 672), (672, 673, 675, 674), (674, 675, 677, 676), (676, 677, 679, 678), (678, 679, 681, 680), (680, 681, 683, 682), (682, 683, 685, 684), (684, 685, 687, 686), (686, 687, 689, 688), (688, 689, 691, 690), (690, 691, 693, 692), (692, 693, 695, 694), (694, 695, 697, 696), (696, 697, 699, 698), (698, 699, 701, 700), (700, 701, 703, 702), (702, 703, 705, 704), (704, 705, 707, 706), (706, 707, 709, 708), (708, 709, 711, 710), (710, 711, 713, 712), (712, 713, 715, 714), (714, 715, 717, 716), (716, 717, 719, 718), (718, 719, 619, 616), (594, 592, 696, 698), (560, 558, 662, 664), (526, 524, 628, 630), (593, 595, 699, 697), (559, 561, 665, 663), (525, 527, 631, 629), (596, 594, 698, 700), (562, 560, 664, 666), (528, 526, 630, 632), (595, 597, 701, 699), (561, 563, 667, 665), (527, 529, 633, 631), (598, 596, 700, 702), (564, 562, 666, 668), (530, 528, 632, 634), (597, 599, 703, 701), (563, 565, 669, 667), (529, 531, 635, 633), (600, 598, 702, 704), (566, 564, 668, 670), (532, 530, 634, 636), (599, 601, 705, 703), (565, 567, 671, 669), (531, 533, 637, 635), (602, 600, 704, 706), (568, 566, 670, 672), (534, 532, 636, 638), (601, 603, 707, 705), (567, 569, 673, 671), (533, 535, 639, 637), (604, 602, 706, 708), (570, 568, 672, 674), (536, 534, 638, 640), (603, 605, 709, 707), (569, 571, 675, 673), (535, 537, 641, 639), (606, 604, 708, 710), (572, 570, 674, 676), (538, 536, 640, 642), (605, 607, 711, 709), (571, 573, 677, 675), (537, 539, 643, 641), (608, 606, 710, 712), (574, 572, 676, 678), (540, 538, 642, 644), (607, 609, 713, 711), (573, 575, 679, 677), (539, 541, 645, 643), (610, 608, 712, 714), (576, 574, 678, 680), (542, 540, 644, 646), (609, 611, 715, 713), (575, 577, 681, 679), (541, 543, 647, 645), (612, 610, 714, 716), (578, 576, 680, 682), (544, 542, 646, 648), (611, 613, 717, 715), (577, 579, 683, 681), (543, 545, 649, 647), (614, 612, 716, 718), (580, 578, 682, 684), (546, 544, 648, 650), (613, 615, 719, 717), (579, 581, 685, 683), (545, 547, 651, 649), (512, 614, 718, 616), (514, 512, 616, 617), (582, 580, 684, 686), (548, 546, 650, 652), (615, 513, 619, 719), (513, 515, 618, 619), (581, 583, 687, 685), (547, 549, 653, 651), (584, 582, 686, 688), (550, 548, 652, 654), (516, 514, 617, 620), (583, 585, 689, 687), (549, 551, 655, 653), (515, 517, 621, 618), (586, 584, 688, 690), (552, 550, 654, 656), (518, 516, 620, 622), (585, 587, 691, 689), (551, 553, 657, 655), (517, 519, 623, 621), (588, 586, 690, 692), (554, 552, 656, 658), (520, 518, 622, 624), (587, 589, 693, 691), (553, 555, 659, 657), (519, 521, 625, 623), (590, 588, 692, 694), (556, 554, 658, 660), (522, 520, 624, 626), (589, 591, 695, 693), (555, 557, 661, 659), (521, 523, 627, 625), (592, 590, 694, 696), (558, 556, 660, 662), (524, 522, 626, 628), (591, 593, 697, 695), (557, 559, 663, 661), (523, 525, 629, 627)])
_uv = me_cylinder_001.uv_layers.new(name='UVMap')
_uv.uv.foreach_set('vector', [0.3349, 0.1812, 0.3339, 0.1812, 0.3339, 0.1771, 0.3349, 0.1771, 0.3349, 0.1771, 0.3339, 0.1771, 0.3339, 0.173, 0.3349, 0.173, 0.3349, 0.173, 0.3339, 0.173, 0.3339, 0.169, 0.3349, 0.169, 0.3349, 0.169, 0.3339, 0.169, 0.3339, 0.1649, 0.3349, 0.1649, 0.3349, 0.1649, 0.3339, 0.1649, 0.3339, 0.1608, 0.3349, 0.1608, 0.3349, 0.1608, 0.3339, 0.1608, 0.3339, 0.1568, 0.3349, 0.1568, 0.3349, 0.1568, 0.3339, 0.1568, 0.3339, 0.1527, 0.3349, 0.1527, 0.3349, 0.1527, 0.3339, 0.1527, 0.3339, 0.1486, 0.3349, 0.1486, 0.3349, 0.2789, 0.3339, 0.2789, 0.3339, 0.2748, 0.3349, 0.2748, 0.3349, 0.2748, 0.3339, 0.2748, 0.3339, 0.2707, 0.3349, 0.2707, 0.3349, 0.2707, 0.3339, 0.2707, 0.3339, 0.2667, 0.3349, 0.2667, 0.3349, 0.2667, 0.3339, 0.2667, 0.3339, 0.2626, 0.3349, 0.2626, 0.3349, 0.2626, 0.3339, 0.2626, 0.3339, 0.2585, 0.3349, 0.2585, 0.3349, 0.2585, 0.3339, 0.2585, 0.3339, 0.2545, 0.3349, 0.2545, 0.3349, 0.2545, 0.3339, 0.2545, 0.3339, 0.2504, 0.3349, 0.2504, 0.3349, 0.2504, 0.3339, 0.2504, 0.3339, 0.2463, 0.3349, 0.2463, 0.3349, 0.2463, 0.3339, 0.2463, 0.3339, 0.2422, 0.3349, 0.2422, 0.3349, 0.2422, 0.3339, 0.2422, 0.3339, 0.2382, 0.3349, 0.2382, 0.3349, 0.2382, 0.3339, 0.2382, 0.3339, 0.2341, 0.3349, 0.2341, 0.3349, 0.2341, 0.3339, 0.2341, 0.3339, 0.23, 0.3349, 0.23, 0.3349, 0.23, 0.3339, 0.23, 0.3339, 0.226, 0.3349, 0.226, 0.3349, 0.226, 0.3339, 0.226, 0.3339, 0.2219, 0.3349, 0.2219, 0.3349, 0.2219, 0.3339, 0.2219, 0.3339, 0.2178, 0.3349, 0.2178, 0.3349, 0.2178, 0.3339, 0.2178, 0.3339, 0.2137, 0.3349, 0.2137, 0.3349, 0.2137, 0.3339, 0.2137, 0.3339, 0.2097, 0.3349, 0.2097, 0.3349, 0.2097, 0.3339, 0.2097, 0.3339, 0.2056, 0.3349, 0.2056, 0.3349, 0.2056, 0.3339, 0.2056, 0.3339, 0.2015, 0.3349, 0.2015, 0.3349, 0.2015, 0.3339, 0.2015, 0.3339, 0.1975, 0.3349, 0.1975, 0.3349, 0.1975, 0.3339, 0.1975, 0.3339, 0.1934, 0.3349, 0.1934, 0.3349, 0.1934, 0.3339, 0.1934, 0.3339, 0.1893, 0.3349, 0.1893, 0.3351, 0.2004, 0.3351, 0.1988, 0.3361, 0.1988, 0.3361, 0.2004, 0.3349, 0.1893, 0.3339, 0.1893, 0.3339, 0.1853, 0.3349, 0.1853, 0.3349, 0.1853, 0.3339, 0.1853, 0.3339, 0.1812, 0.3349, 0.1812, 0.3351, 0.1502, 0.3351, 0.1486, 0.3361, 0.1486, 0.3361, 0.1502, 0.3493, 0.1214, 0.3481, 0.1225, 0.3385, 0.1146, 0.3413, 0.1117, 0.3466, 0.08858, 0.3472, 0.09008, 0.3362, 0.09598, 0.3346, 0.09222, 0.3506, 0.1205, 0.3493, 0.1214, 0.3413, 0.1117, 0.3447, 0.1094, 0.3472, 0.09008, 0.3481, 0.09142, 0.3385, 0.09936, 0.3362, 0.09598, 0.3521, 0.1198, 0.3506, 0.1205, 0.3447, 0.1094, 0.3485, 0.1079, 0.3481, 0.09142, 0.3493, 0.09257, 0.3413, 0.1022, 0.3385, 0.09936, 0.3537, 0.1195, 0.3521, 0.1198, 0.3485, 0.1079, 0.3525, 0.1071, 0.3493, 0.09257, 0.3506, 0.09347, 0.3447, 0.1045, 0.3413, 0.1022, 0.3553, 0.1195, 0.3537, 0.1195, 0.3525, 0.1071, 0.3566, 0.1071, 0.3506, 0.09347, 0.3521, 0.09408, 0.3485, 0.1061, 0.3447, 0.1045, 0.3569, 0.1198, 0.3553, 0.1195, 0.3566, 0.1071, 0.3605, 0.1079, 0.3521, 0.09408, 0.3537, 0.0944, 0.3525, 0.1069, 0.3485, 0.1061, 0.3584, 0.1205, 0.3569, 0.1198, 0.3605, 0.1079, 0.3643, 0.1094, 0.3537, 0.0944, 0.3553, 0.0944, 0.3566, 0.1069, 0.3525, 0.1069, 0.3598, 0.1214, 0.3584, 0.1205, 0.3643, 0.1094, 0.3677, 0.1117, 0.3553, 0.0944, 0.3569, 0.09408, 0.3605, 0.1061, 0.3566, 0.1069, 0.3609, 0.1225, 0.3598, 0.1214, 0.3677, 0.1117, 0.3706, 0.1146, 0.3569, 0.09408, 0.3584, 0.09347, 0.3643, 0.1045, 0.3605, 0.1061, 0.3618, 0.1238, 0.3609, 0.1225, 0.3706, 0.1146, 0.3728, 0.1179, 0.3584, 0.09347, 0.3598, 0.09257, 0.3677, 0.1022, 0.3643, 0.1045, 0.3624, 0.1253, 0.3618, 0.1238, 0.3728, 0.1179, 0.3744, 0.1217, 0.3598, 0.09257, 0.3609, 0.09142, 0.3706, 0.09936, 0.3677, 0.1022, 0.3627, 0.1269, 0.3624, 0.1253, 0.3744, 0.1217, 0.3752, 0.1257, 0.3609, 0.09142, 0.3618, 0.09008, 0.3728, 0.09598, 0.3706, 0.09936, 0.3627, 0.1285, 0.3627, 0.1269, 0.3752, 0.1257, 0.3752, 0.1298, 0.3618, 0.09008, 0.3624, 0.08858, 0.3744, 0.09222, 0.3728, 0.09598, 0.3624, 0.1301, 0.3627, 0.1285, 0.3752, 0.1298, 0.3744, 0.1338, 0.3624, 0.08858, 0.3627, 0.087, 0.3752, 0.08822, 0.3744, 0.09222, 0.3618, 0.1316, 0.3624, 0.1301, 0.3744, 0.1338, 0.3728, 0.1375, 0.3627, 0.087, 0.3627, 0.08538, 0.3752, 0.08415, 0.3752, 0.08822, 0.3609, 0.133, 0.3618, 0.1316, 0.3728, 0.1375, 0.3706, 0.1409, 0.3627, 0.08538, 0.3624, 0.08379, 0.3744, 0.08016, 0.3752, 0.08415, 0.3598, 0.1341, 0.3609, 0.133, 0.3706, 0.1409, 0.3677, 0.1438, 0.3624, 0.08379, 0.3618, 0.0823, 0.3728, 0.0764, 0.3744, 0.08016, 0.3584, 0.135, 0.3598, 0.1341, 0.3677, 0.1438, 0.3643, 0.146, 0.3618, 0.0823, 0.3609, 0.08095, 0.3706, 0.07301, 0.3728, 0.0764, 0.3569, 0.1356, 0.3584, 0.135, 0.3643, 0.146, 0.3605, 0.1476, 0.3609, 0.08095, 0.3598, 0.07981, 0.3677, 0.07013, 0.3706, 0.07301, 0.3553, 0.1359, 0.3569, 0.1356, 0.3605, 0.1476, 0.3566, 0.1484, 0.3598, 0.07981, 0.3584, 0.07891, 0.3643, 0.06787, 0.3677, 0.07013, 0.3537, 0.1359, 0.3553, 0.1359, 0.3566, 0.1484, 0.3525, 0.1484, 0.3584, 0.07891, 0.3569, 0.07829, 0.3605, 0.06631, 0.3643, 0.06787, 0.3521, 0.1356, 0.3537, 0.1359, 0.3525, 0.1484, 0.3485, 0.1476, 0.3569, 0.07829, 0.3553, 0.07797, 0.3566, 0.06552, 0.3605, 0.06631, 0.3506, 0.135, 0.3521, 0.1356, 0.3485, 0.1476, 0.3447, 0.146, 0.3553, 0.07797, 0.3537, 0.07797, 0.3525, 0.06552, 0.3566, 0.06552, 0.3493, 0.1341, 0.3506, 0.135, 0.3447, 0.146, 0.3413, 0.1438, 0.3537, 0.07797, 0.3521, 0.07829, 0.3485, 0.06631, 0.3525, 0.06552, 0.3481, 0.133, 0.3493, 0.1341, 0.3413, 0.1438, 0.3385, 0.1409, 0.3521, 0.07829, 0.3506, 0.07891, 0.3447, 0.06787, 0.3485, 0.06631, 0.3472, 0.1316, 0.3481, 0.133, 0.3385, 0.1409, 0.3362, 0.1375, 0.3506, 0.07891, 0.3493, 0.07981, 0.3413, 0.07013, 0.3447, 0.06787, 0.3466, 0.1301, 0.3472, 0.1316, 0.3362, 0.1375, 0.3346, 0.1338, 0.3493, 0.07981, 0.3481, 0.08095, 0.3385, 0.07301, 0.3413, 0.07013, 0.3463, 0.1285, 0.3466, 0.1301, 0.3346, 0.1338, 0.3339, 0.1298, 0.3481, 0.08095, 0.3472, 0.0823, 0.3362, 0.0764, 0.3385, 0.07301, 0.3463, 0.1269, 0.3463, 0.1285, 0.3339, 0.1298, 0.3339, 0.1257, 0.3472, 0.0823, 0.3466, 0.08379, 0.3346, 0.08016, 0.3362, 0.0764, 0.3466, 0.1253, 0.3463, 0.1269, 0.3339, 0.1257, 0.3346, 0.1217, 0.3466, 0.08379, 0.3463, 0.08538, 0.3339, 0.08415, 0.3346, 0.08016, 0.3472, 0.1238, 0.3466, 0.1253, 0.3346, 0.1217, 0.3362, 0.1179, 0.3463, 0.08538, 0.3463, 0.087, 0.3339, 0.08822, 0.3339, 0.08415, 0.3481, 0.1225, 0.3472, 0.1238, 0.3362, 0.1179, 0.3385, 0.1146, 0.3463, 0.087, 0.3466, 0.08858, 0.3346, 0.09222, 0.3339, 0.08822, 0.3351, 0.1988, 0.3351, 0.1971, 0.3361, 0.1971, 0.3361, 0.1988, 0.3351, 0.1971, 0.3351, 0.1955, 0.3361, 0.1955, 0.3361, 0.1971, 0.3351, 0.1955, 0.3351, 0.1939, 0.3361, 0.1939, 0.3361, 0.1955, 0.3351, 0.1939, 0.3351, 0.1923, 0.3361, 0.1923, 0.3361, 0.1939, 0.3351, 0.1923, 0.3351, 0.1907, 0.3361, 0.1907, 0.3361, 0.1923, 0.3351, 0.1907, 0.3351, 0.1891, 0.3361, 0.1891, 0.3361, 0.1907, 0.3351, 0.1891, 0.3351, 0.1874, 0.3361, 0.1874, 0.3361, 0.1891, 0.3351, 0.1874, 0.3351, 0.1858, 0.3361, 0.1858, 0.3361, 0.1874, 0.3351, 0.1858, 0.3351, 0.1842, 0.3361, 0.1842, 0.3361, 0.1858, 0.3351, 0.1842, 0.3351, 0.1826, 0.3361, 0.1826, 0.3361, 0.1842, 0.3351, 0.1826, 0.3351, 0.181, 0.3361, 0.181, 0.3361, 0.1826, 0.3351, 0.181, 0.3351, 0.1794, 0.3361, 0.1794, 0.3361, 0.181, 0.3351, 0.1794, 0.3351, 0.1777, 0.3361, 0.1777, 0.3361, 0.1794, 0.3351, 0.1777, 0.3351, 0.1761, 0.3361, 0.1761, 0.3361, 0.1777, 0.3351, 0.1761, 0.3351, 0.1745, 0.3361, 0.1745, 0.3361, 0.1761, 0.3351, 0.1745, 0.3351, 0.1729, 0.3361, 0.1729, 0.3361, 0.1745, 0.3351, 0.1729, 0.3351, 0.1713, 0.3361, 0.1713, 0.3361, 0.1729, 0.3351, 0.1713, 0.3351, 0.1696, 0.3361, 0.1696, 0.3361, 0.1713, 0.3351, 0.1696, 0.3351, 0.168, 0.3361, 0.168, 0.3361, 0.1696, 0.3351, 0.168, 0.3351, 0.1664, 0.3361, 0.1664, 0.3361, 0.168, 0.3351, 0.1664, 0.3351, 0.1648, 0.3361, 0.1648, 0.3361, 0.1664, 0.3351, 0.1648, 0.3351, 0.1632, 0.3361, 0.1632, 0.3361, 0.1648, 0.3351, 0.1632, 0.3351, 0.1616, 0.3361, 0.1616, 0.3361, 0.1632, 0.3351, 0.1616, 0.3351, 0.1599, 0.3361, 0.1599, 0.3361, 0.1616, 0.3351, 0.1599, 0.3351, 0.1583, 0.3361, 0.1583, 0.3361, 0.1599, 0.3351, 0.1583, 0.3351, 0.1567, 0.3361, 0.1567, 0.3361, 0.1583, 0.3351, 0.1567, 0.3351, 0.1551, 0.3361, 0.1551, 0.3361, 0.1567, 0.3351, 0.1551, 0.3351, 0.1535, 0.3361, 0.1535, 0.3361, 0.1551, 0.3351, 0.1535, 0.3351, 0.1518, 0.3361, 0.1518, 0.3361, 0.1535, 0.3351, 0.1518, 0.3351, 0.1502, 0.3361, 0.1502, 0.3361, 0.1518, 0.3076, 0.1306, 0.3076, 0.06572, 0.3087, 0.06571, 0.3087, 0.1306, 0.3087, 0.1306, 0.3087, 0.06571, 0.3098, 0.0657, 0.3098, 0.1306, 0.3098, 0.1306, 0.3098, 0.0657, 0.311, 0.06569, 0.311, 0.1306, 0.311, 0.1306, 0.311, 0.06569, 0.3121, 0.06569, 0.3121, 0.1306, 0.3121, 0.1306, 0.3121, 0.06569, 0.3132, 0.06568, 0.3132, 0.1306, 0.3132, 0.1306, 0.3132, 0.06568, 0.3144, 0.06567, 0.3144, 0.1306, 0.3144, 0.1306, 0.3144, 0.06567, 0.3155, 0.06566, 0.3155, 0.1306, 0.3155, 0.1306, 0.3155, 0.06566, 0.3166, 0.06565, 0.3166, 0.1306, 0.3166, 0.1306, 0.3166, 0.06565, 0.3178, 0.06565, 0.3178, 0.1306, 0.3178, 0.1306, 0.3178, 0.06565, 0.3189, 0.06564, 0.3189, 0.1306, 0.3189, 0.1306, 0.3189, 0.06564, 0.32, 0.06563, 0.32, 0.1305, 0.32, 0.1305, 0.32, 0.06563, 0.3212, 0.06562, 0.3212, 0.1305, 0.3212, 0.1305, 0.3212, 0.06562, 0.3223, 0.06561, 0.3223, 0.1305, 0.3223, 0.1305, 0.3223, 0.06561, 0.3234, 0.0656, 0.3234, 0.1305, 0.3234, 0.1305, 0.3234, 0.0656, 0.3246, 0.06559, 0.3246, 0.1305, 0.3246, 0.1305, 0.3246, 0.06559, 0.3257, 0.06558, 0.3257, 0.1305, 0.3257, 0.1305, 0.3257, 0.06558, 0.3268, 0.06557, 0.3268, 0.1305, 0.3268, 0.1305, 0.3268, 0.06557, 0.328, 0.06556, 0.328, 0.1305, 0.328, 0.1305, 0.328, 0.06556, 0.3291, 0.06555, 0.3291, 0.1305, 0.3291, 0.1305, 0.3291, 0.06555, 0.3302, 0.06555, 0.3302, 0.1305, 0.3302, 0.1305, 0.3302, 0.06555, 0.3314, 0.06554, 0.3314, 0.1305, 0.3314, 0.1305, 0.3314, 0.06554, 0.3325, 0.06553, 0.3325, 0.1304, 0.3325, 0.1304, 0.3325, 0.06553, 0.3336, 0.06552, 0.3336, 0.1304, 0.2974, 0.1307, 0.2974, 0.0658, 0.2985, 0.06579, 0.2985, 0.1307, 0.2985, 0.1307, 0.2985, 0.06579, 0.2996, 0.06579, 0.2996, 0.1307, 0.2996, 0.1307, 0.2996, 0.06579, 0.3008, 0.06578, 0.3008, 0.1307, 0.3008, 0.1307, 0.3008, 0.06578, 0.3019, 0.06577, 0.3019, 0.1307, 0.3019, 0.1307, 0.3019, 0.06577, 0.303, 0.06576, 0.303, 0.1307, 0.303, 0.1307, 0.303, 0.06576, 0.3042, 0.06575, 0.3042, 0.1307, 0.3042, 0.1307, 0.3042, 0.06575, 0.3053, 0.06574, 0.3053, 0.1307, 0.2975, 0.2619, 0.2976, 0.2618, 0.2976, 0.2619, 0.2976, 0.2621, 0.2977, 0.2626, 0.2977, 0.2632, 0.2977, 0.264, 0.2977, 0.2649, 0.2977, 0.2658, 0.2977, 0.2668, 0.2977, 0.2678, 0.2977, 0.2687, 0.2977, 0.2696, 0.2977, 0.2703, 0.2976, 0.2709, 0.2976, 0.2714, 0.2976, 0.2717, 0.2975, 0.2718, 0.2975, 0.2717, 0.2975, 0.2714, 0.2974, 0.2709, 0.2974, 0.2703, 0.2974, 0.2696, 0.2974, 0.2687, 0.2974, 0.2678, 0.2974, 0.2668, 0.2974, 0.2658, 0.2974, 0.2649, 0.2974, 0.264, 0.2974, 0.2632, 0.2975, 0.2626, 0.2975, 0.2621, 0.3053, 0.1307, 0.3053, 0.06574, 0.3064, 0.06573, 0.3064, 0.1307, 0.3064, 0.1307, 0.3064, 0.06573, 0.3076, 0.06572, 0.3076, 0.1306, 0.2987, 0.2822, 0.2987, 0.2823, 0.2987, 0.2826, 0.2988, 0.2831, 0.2988, 0.2837, 0.2988, 0.2845, 0.2988, 0.2853, 0.2988, 0.2863, 0.2988, 0.2873, 0.2988, 0.2882, 0.2988, 0.2892, 0.2988, 0.29, 0.2988, 0.2908, 0.2987, 0.2914, 0.2987, 0.2919, 0.2987, 0.2922, 0.2986, 0.2923, 0.2986, 0.2922, 0.2986, 0.2919, 0.2985, 0.2914, 0.2985, 0.2908, 0.2985, 0.29, 0.2985, 0.2892, 0.2985, 0.2882, 0.2985, 0.2873, 0.2985, 0.2863, 0.2985, 0.2853, 0.2985, 0.2845, 0.2985, 0.2837, 0.2986, 0.2831, 0.2986, 0.2826, 0.2986, 0.2823, 0.344, 0.06523, 0.344, 0.0003093, 0.3452, 0.0002994, 0.3452, 0.06522, 0.3452, 0.06522, 0.3452, 0.0002994, 0.3463, 0.0002897, 0.3463, 0.06521, 0.3463, 0.06521, 0.3463, 0.0002897, 0.3474, 0.0002803, 0.3474, 0.0652, 0.3474, 0.0652, 0.3474, 0.0002803, 0.3486, 0.0002714, 0.3486, 0.06519, 0.3486, 0.06519, 0.3486, 0.0002714, 0.3497, 0.0002628, 0.3497, 0.06518, 0.3497, 0.06518, 0.3497, 0.0002628, 0.3508, 0.0002547, 0.3508, 0.06517, 0.3508, 0.06517, 0.3508, 0.0002547, 0.352, 0.0002469, 0.352, 0.06517, 0.352, 0.06517, 0.352, 0.0002469, 0.3531, 0.0002393, 0.3531, 0.06516, 0.3531, 0.06516, 0.3531, 0.0002393, 0.3542, 0.0002317, 0.3542, 0.06515, 0.3542, 0.06515, 0.3542, 0.0002317, 0.3554, 0.0002239, 0.3554, 0.06514, 0.3554, 0.06514, 0.3554, 0.0002239, 0.3565, 0.0002158, 0.3565, 0.06514, 0.3565, 0.06514, 0.3565, 0.0002158, 0.3576, 0.0002072, 0.3576, 0.06513, 0.3576, 0.06513, 0.3576, 0.0002072, 0.3588, 0.0001983, 0.3588, 0.06512, 0.3588, 0.06512, 0.3588, 0.0001983, 0.3599, 0.0001889, 0.3599, 0.06511, 0.3599, 0.06511, 0.3599, 0.0001889, 0.361, 0.0001792, 0.361, 0.0651, 0.361, 0.0651, 0.361, 0.0001792, 0.3622, 0.0001693, 0.3622, 0.06509, 0.3622, 0.06509, 0.3622, 0.0001693, 0.3633, 0.0001595, 0.3633, 0.06508, 0.3633, 0.06508, 0.3633, 0.0001595, 0.3644, 0.0001498, 0.3644, 0.06507, 0.3644, 0.06507, 0.3644, 0.0001498, 0.3656, 0.0001404, 0.3656, 0.06506, 0.3656, 0.06506, 0.3656, 0.0001404, 0.3667, 0.0001314, 0.3667, 0.06505, 0.3667, 0.06505, 0.3667, 0.0001314, 0.3678, 0.0001229, 0.3678, 0.06504, 0.3678, 0.06504, 0.3678, 0.0001229, 0.369, 0.0001148, 0.369, 0.06503, 0.369, 0.06503, 0.369, 0.0001148, 0.3701, 0.000107, 0.3701, 0.06503, 0.3339, 0.06531, 0.3339, 0.0003869, 0.335, 0.0003792, 0.335, 0.0653, 0.335, 0.0653, 0.335, 0.0003792, 0.3361, 0.0003716, 0.3361, 0.06529, 0.3361, 0.06529, 0.3361, 0.0003716, 0.3372, 0.0003638, 0.3372, 0.06528, 0.3372, 0.06528, 0.3372, 0.0003638, 0.3384, 0.0003557, 0.3384, 0.06528, 0.3384, 0.06528, 0.3384, 0.0003557, 0.3395, 0.0003472, 0.3395, 0.06527, 0.3395, 0.06527, 0.3395, 0.0003472, 0.3406, 0.0003382, 0.3406, 0.06526, 0.3406, 0.06526, 0.3406, 0.0003382, 0.3418, 0.0003288, 0.3418, 0.06525, 0.2992, 0.2721, 0.2992, 0.272, 0.2993, 0.2721, 0.2993, 0.2724, 0.2993, 0.2728, 0.2993, 0.2735, 0.2994, 0.2742, 0.2994, 0.2751, 0.2994, 0.276, 0.2994, 0.277, 0.2994, 0.278, 0.2994, 0.2789, 0.2993, 0.2798, 0.2993, 0.2806, 0.2993, 0.2812, 0.2993, 0.2816, 0.2992, 0.2819, 0.2992, 0.282, 0.2992, 0.2819, 0.2991, 0.2816, 0.2991, 0.2812, 0.2991, 0.2806, 0.2991, 0.2798, 0.299, 0.2789, 0.299, 0.278, 0.299, 0.277, 0.299, 0.276, 0.2991, 0.2751, 0.2991, 0.2742, 0.2991, 0.2735, 0.2991, 0.2728, 0.2992, 0.2724, 0.3418, 0.06525, 0.3418, 0.0003288, 0.3429, 0.0003191, 0.3429, 0.06524, 0.3429, 0.06524, 0.3429, 0.0003191, 0.344, 0.0003093, 0.344, 0.06523, 0.2992, 0.2718, 0.2992, 0.2717, 0.2991, 0.2714, 0.2991, 0.2709, 0.2991, 0.2703, 0.2991, 0.2696, 0.299, 0.2687, 0.299, 0.2678, 0.299, 0.2668, 0.299, 0.2658, 0.2991, 0.2649, 0.2991, 0.264, 0.2991, 0.2632, 0.2991, 0.2626, 0.2992, 0.2621, 0.2992, 0.2619, 0.2992, 0.2618, 0.2993, 0.2619, 0.2993, 0.2621, 0.2993, 0.2626, 0.2993, 0.2632, 0.2994, 0.264, 0.2994, 0.2649, 0.2994, 0.2658, 0.2994, 0.2668, 0.2994, 0.2678, 0.2994, 0.2687, 0.2993, 0.2696, 0.2993, 0.2703, 0.2993, 0.2709, 0.2993, 0.2714, 0.2992, 0.2717, 0.3087, 0.06522, 0.3087, 0.0003015, 0.3098, 0.0002916, 0.3098, 0.06521, 0.3098, 0.06521, 0.3098, 0.0002916, 0.311, 0.0002819, 0.311, 0.0652, 0.311, 0.0652, 0.311, 0.0002819, 0.3121, 0.0002725, 0.3121, 0.06519, 0.3121, 0.06519, 0.3121, 0.0002725, 0.3132, 0.0002636, 0.3132, 0.06518, 0.3132, 0.06518, 0.3132, 0.0002636, 0.3144, 0.000255, 0.3144, 0.06517, 0.3144, 0.06517, 0.3144, 0.000255, 0.3155, 0.0002469, 0.3155, 0.06517, 0.3155, 0.06517, 0.3155, 0.0002469, 0.3166, 0.0002391, 0.3166, 0.06516, 0.3166, 0.06516, 0.3166, 0.0002391, 0.3178, 0.0002315, 0.3178, 0.06515, 0.3178, 0.06515, 0.3178, 0.0002315, 0.3189, 0.0002239, 0.3189, 0.06514, 0.3189, 0.06514, 0.3189, 0.0002239, 0.32, 0.0002161, 0.32, 0.06514, 0.32, 0.06514, 0.32, 0.0002161, 0.3212, 0.000208, 0.3212, 0.06513, 0.3212, 0.06513, 0.3212, 0.000208, 0.3223, 0.0001994, 0.3223, 0.06512, 0.3223, 0.06512, 0.3223, 0.0001994, 0.3234, 0.0001905, 0.3234, 0.06511, 0.3234, 0.06511, 0.3234, 0.0001905, 0.3246, 0.0001811, 0.3246, 0.0651, 0.3246, 0.0651, 0.3246, 0.0001811, 0.3257, 0.0001714, 0.3257, 0.06509, 0.3257, 0.06509, 0.3257, 0.0001714, 0.3268, 0.0001615, 0.3268, 0.06508, 0.3268, 0.06508, 0.3268, 0.0001615, 0.328, 0.0001517, 0.328, 0.06507, 0.328, 0.06507, 0.328, 0.0001517, 0.3291, 0.000142, 0.3291, 0.06506, 0.3291, 0.06506, 0.3291, 0.000142, 0.3302, 0.0001326, 0.3302, 0.06505, 0.3302, 0.06505, 0.3302, 0.0001326, 0.3314, 0.0001236, 0.3314, 0.06504, 0.3314, 0.06504, 0.3314, 0.0001236, 0.3325, 0.0001151, 0.3325, 0.06503, 0.3325, 0.06503, 0.3325, 0.0001151, 0.3336, 0.000107, 0.3336, 0.06503, 0.2974, 0.06531, 0.2974, 0.0003869, 0.2985, 0.0003791, 0.2985, 0.0653, 0.2985, 0.0653, 0.2985, 0.0003791, 0.2996, 0.0003714, 0.2996, 0.06529, 0.2996, 0.06529, 0.2996, 0.0003714, 0.3008, 0.0003638, 0.3008, 0.06528, 0.3008, 0.06528, 0.3008, 0.0003638, 0.3019, 0.000356, 0.3019, 0.06528, 0.3019, 0.06528, 0.3019, 0.000356, 0.303, 0.0003479, 0.303, 0.06527, 0.303, 0.06527, 0.303, 0.0003479, 0.3042, 0.0003394, 0.3042, 0.06526, 0.3042, 0.06526, 0.3042, 0.0003394, 0.3053, 0.0003304, 0.3053, 0.06525, 0.3053, 0.06525, 0.3053, 0.0003304, 0.3064, 0.000321, 0.3064, 0.06524, 0.2981, 0.2619, 0.2981, 0.2618, 0.2981, 0.2619, 0.2982, 0.2621, 0.2982, 0.2626, 0.2982, 0.2632, 0.2982, 0.264, 0.2983, 0.2649, 0.2983, 0.2658, 0.2983, 0.2668, 0.2983, 0.2678, 0.2983, 0.2687, 0.2983, 0.2696, 0.2982, 0.2703, 0.2982, 0.2709, 0.2982, 0.2714, 0.2982, 0.2717, 0.2981, 0.2718, 0.2981, 0.2717, 0.2981, 0.2714, 0.298, 0.2709, 0.298, 0.2703, 0.298, 0.2696, 0.298, 0.2687, 0.2979, 0.2678, 0.2979, 0.2668, 0.2979, 0.2658, 0.2979, 0.2649, 0.298, 0.264, 0.298, 0.2632, 0.298, 0.2626, 0.298, 0.2621, 0.3064, 0.06524, 0.3064, 0.000321, 0.3076, 0.0003113, 0.3076, 0.06523, 0.3076, 0.06523, 0.3076, 0.0003113, 0.3087, 0.0003015, 0.3087, 0.06522, 0.2987, 0.272, 0.2987, 0.2721, 0.2987, 0.2724, 0.2988, 0.2728, 0.2988, 0.2735, 0.2988, 0.2742, 0.2988, 0.2751, 0.2988, 0.276, 0.2988, 0.277, 0.2988, 0.278, 0.2988, 0.2789, 0.2988, 0.2798, 0.2988, 0.2806, 0.2987, 0.2812, 0.2987, 0.2816, 0.2987, 0.2819, 0.2986, 0.282, 0.2986, 0.2819, 0.2986, 0.2816, 0.2985, 0.2812, 0.2985, 0.2806, 0.2985, 0.2798, 0.2985, 0.2789, 0.2985, 0.278, 0.2985, 0.277, 0.2985, 0.276, 0.2985, 0.2751, 0.2985, 0.2742, 0.2985, 0.2735, 0.2986, 0.2728, 0.2986, 0.2724, 0.2986, 0.2721, 0.3223, 0.2975, 0.3223, 0.3624, 0.3212, 0.3624, 0.3212, 0.2975, 0.3212, 0.2975, 0.3212, 0.3624, 0.32, 0.3624, 0.32, 0.2975, 0.32, 0.2975, 0.32, 0.3624, 0.3189, 0.3624, 0.3189, 0.2975, 0.3189, 0.2975, 0.3189, 0.3624, 0.3178, 0.3624, 0.3178, 0.2975, 0.3178, 0.2975, 0.3178, 0.3624, 0.3166, 0.3624, 0.3166, 0.2975, 0.3166, 0.2975, 0.3166, 0.3624, 0.3155, 0.3624, 0.3155, 0.2975, 0.3155, 0.2975, 0.3155, 0.3624, 0.3144, 0.3624, 0.3144, 0.2975, 0.3144, 0.2975, 0.3144, 0.3624, 0.3132, 0.3625, 0.3132, 0.2975, 0.3132, 0.2975, 0.3132, 0.3625, 0.3121, 0.3625, 0.3121, 0.2975, 0.3121, 0.2975, 0.3121, 0.3625, 0.311, 0.3625, 0.311, 0.2976, 0.311, 0.2976, 0.311, 0.3625, 0.3098, 0.3625, 0.3098, 0.2976, 0.3098, 0.2976, 0.3098, 0.3625, 0.3087, 0.3625, 0.3087, 0.2976, 0.3087, 0.2976, 0.3087, 0.3625, 0.3076, 0.3625, 0.3076, 0.2976, 0.3076, 0.2976, 0.3076, 0.3625, 0.3064, 0.3625, 0.3064, 0.2976, 0.3064, 0.2976, 0.3064, 0.3625, 0.3053, 0.3625, 0.3053, 0.2976, 0.3053, 0.2976, 0.3053, 0.3625, 0.3042, 0.3625, 0.3042, 0.2976, 0.3042, 0.2976, 0.3042, 0.3625, 0.303, 0.3625, 0.303, 0.2976, 0.303, 0.2976, 0.303, 0.3625, 0.3019, 0.3625, 0.3019, 0.2976, 0.3019, 0.2976, 0.3019, 0.3625, 0.3008, 0.3626, 0.3008, 0.2976, 0.3008, 0.2976, 0.3008, 0.3626, 0.2996, 0.3626, 0.2996, 0.2976, 0.2996, 0.2976, 0.2996, 0.3626, 0.2985, 0.3626, 0.2985, 0.2977, 0.2985, 0.2977, 0.2985, 0.3626, 0.2974, 0.3626, 0.2974, 0.2977, 0.3336, 0.2974, 0.3336, 0.3623, 0.3325, 0.3623, 0.3325, 0.2974, 0.3325, 0.2974, 0.3325, 0.3623, 0.3314, 0.3623, 0.3314, 0.2974, 0.3314, 0.2974, 0.3314, 0.3623, 0.3302, 0.3623, 0.3302, 0.2974, 0.3302, 0.2974, 0.3302, 0.3623, 0.3291, 0.3623, 0.3291, 0.2974, 0.3291, 0.2974, 0.3291, 0.3623, 0.328, 0.3623, 0.328, 0.2974, 0.328, 0.2974, 0.328, 0.3623, 0.3268, 0.3623, 0.3268, 0.2974, 0.3268, 0.2974, 0.3268, 0.3623, 0.3257, 0.3624, 0.3257, 0.2974, 0.3257, 0.2974, 0.3257, 0.3624, 0.3246, 0.3624, 0.3246, 0.2974, 0.2975, 0.2721, 0.2976, 0.272, 0.2976, 0.2721, 0.2976, 0.2724, 0.2977, 0.2728, 0.2977, 0.2735, 0.2977, 0.2742, 0.2977, 0.2751, 0.2977, 0.276, 0.2977, 0.277, 0.2977, 0.278, 0.2977, 0.2789, 0.2977, 0.2798, 0.2977, 0.2806, 0.2976, 0.2812, 0.2976, 0.2816, 0.2976, 0.2819, 0.2975, 0.282, 0.2975, 0.2819, 0.2975, 0.2816, 0.2974, 0.2812, 0.2974, 0.2806, 0.2974, 0.2798, 0.2974, 0.2789, 0.2974, 0.278, 0.2974, 0.277, 0.2974, 0.276, 0.2974, 0.2751, 0.2974, 0.2742, 0.2974, 0.2735, 0.2975, 0.2728, 0.2975, 0.2724, 0.3246, 0.2974, 0.3246, 0.3624, 0.3234, 0.3624, 0.3234, 0.2975, 0.3234, 0.2975, 0.3234, 0.3624, 0.3223, 0.3624, 0.3223, 0.2975, 0.2986, 0.2718, 0.2986, 0.2717, 0.2986, 0.2714, 0.2985, 0.2709, 0.2985, 0.2703, 0.2985, 0.2696, 0.2985, 0.2687, 0.2985, 0.2678, 0.2985, 0.2668, 0.2985, 0.2658, 0.2985, 0.2649, 0.2985, 0.264, 0.2985, 0.2632, 0.2986, 0.2626, 0.2986, 0.2621, 0.2986, 0.2619, 0.2987, 0.2618, 0.2987, 0.2619, 0.2987, 0.2621, 0.2988, 0.2626, 0.2988, 0.2632, 0.2988, 0.264, 0.2988, 0.2649, 0.2988, 0.2658, 0.2988, 0.2668, 0.2988, 0.2678, 0.2988, 0.2687, 0.2988, 0.2696, 0.2988, 0.2703, 0.2987, 0.2709, 0.2987, 0.2714, 0.2987, 0.2717, 0.3246, 0.131, 0.3246, 0.1959, 0.3234, 0.1959, 0.3234, 0.131, 0.3234, 0.131, 0.3234, 0.1959, 0.3223, 0.1959, 0.3223, 0.131, 0.3223, 0.131, 0.3223, 0.1959, 0.3212, 0.196, 0.3212, 0.131, 0.3212, 0.131, 0.3212, 0.196, 0.32, 0.196, 0.32, 0.131, 0.32, 0.131, 0.32, 0.196, 0.3189, 0.196, 0.3189, 0.1311, 0.3189, 0.1311, 0.3189, 0.196, 0.3178, 0.196, 0.3178, 0.1311, 0.3178, 0.1311, 0.3178, 0.196, 0.3166, 0.196, 0.3166, 0.1311, 0.3166, 0.1311, 0.3166, 0.196, 0.3155, 0.196, 0.3155, 0.1311, 0.3155, 0.1311, 0.3155, 0.196, 0.3144, 0.196, 0.3144, 0.1311, 0.3144, 0.1311, 0.3144, 0.196, 0.3132, 0.196, 0.3132, 0.1311, 0.3132, 0.1311, 0.3132, 0.196, 0.3121, 0.196, 0.3121, 0.1311, 0.3121, 0.1311, 0.3121, 0.196, 0.311, 0.196, 0.311, 0.1311, 0.311, 0.1311, 0.311, 0.196, 0.3098, 0.196, 0.3098, 0.1311, 0.3098, 0.1311, 0.3098, 0.196, 0.3087, 0.196, 0.3087, 0.1311, 0.3087, 0.1311, 0.3087, 0.196, 0.3076, 0.1961, 0.3076, 0.1311, 0.3076, 0.1311, 0.3076, 0.1961, 0.3064, 0.1961, 0.3064, 0.1311, 0.3064, 0.1311, 0.3064, 0.1961, 0.3053, 0.1961, 0.3053, 0.1312, 0.3053, 0.1312, 0.3053, 0.1961, 0.3042, 0.1961, 0.3042, 0.1312, 0.3042, 0.1312, 0.3042, 0.1961, 0.303, 0.1961, 0.303, 0.1312, 0.303, 0.1312, 0.303, 0.1961, 0.3019, 0.1961, 0.3019, 0.1312, 0.3019, 0.1312, 0.3019, 0.1961, 0.3008, 0.1961, 0.3008, 0.1312, 0.3008, 0.1312, 0.3008, 0.1961, 0.2996, 0.1961, 0.2996, 0.1312, 0.2996, 0.1312, 0.2996, 0.1961, 0.2985, 0.1961, 0.2985, 0.1312, 0.2985, 0.1312, 0.2985, 0.1961, 0.2974, 0.1961, 0.2974, 0.1312, 0.3336, 0.1309, 0.3336, 0.1959, 0.3325, 0.1959, 0.3325, 0.1309, 0.3325, 0.1309, 0.3325, 0.1959, 0.3314, 0.1959, 0.3314, 0.1309, 0.3314, 0.1309, 0.3314, 0.1959, 0.3302, 0.1959, 0.3302, 0.131, 0.3302, 0.131, 0.3302, 0.1959, 0.3291, 0.1959, 0.3291, 0.131, 0.3291, 0.131, 0.3291, 0.1959, 0.328, 0.1959, 0.328, 0.131, 0.328, 0.131, 0.328, 0.1959, 0.3268, 0.1959, 0.3268, 0.131, 0.2981, 0.2922, 0.2981, 0.2923, 0.2981, 0.2922, 0.298, 0.2919, 0.298, 0.2914, 0.298, 0.2908, 0.298, 0.29, 0.2979, 0.2892, 0.2979, 0.2882, 0.2979, 0.2873, 0.2979, 0.2863, 0.298, 0.2853, 0.298, 0.2845, 0.298, 0.2837, 0.298, 0.2831, 0.2981, 0.2826, 0.2981, 0.2823, 0.2981, 0.2822, 0.2982, 0.2823, 0.2982, 0.2826, 0.2982, 0.2831, 0.2982, 0.2837, 0.2983, 0.2845, 0.2983, 0.2853, 0.2983, 0.2863, 0.2983, 0.2873, 0.2983, 0.2882, 0.2983, 0.2892, 0.2982, 0.29, 0.2982, 0.2908, 0.2982, 0.2914, 0.2982, 0.2919, 0.3268, 0.131, 0.3268, 0.1959, 0.3257, 0.1959, 0.3257, 0.131, 0.3257, 0.131, 0.3257, 0.1959, 0.3246, 0.1959, 0.3246, 0.131, 0.2992, 0.2822, 0.2993, 0.2823, 0.2993, 0.2826, 0.2993, 0.2831, 0.2993, 0.2837, 0.2994, 0.2845, 0.2994, 0.2853, 0.2994, 0.2863, 0.2994, 0.2873, 0.2994, 0.2882, 0.2994, 0.2892, 0.2993, 0.29, 0.2993, 0.2908, 0.2993, 0.2914, 0.2993, 0.2919, 0.2992, 0.2922, 0.2992, 0.2923, 0.2992, 0.2922, 0.2991, 0.2919, 0.2991, 0.2914, 0.2991, 0.2908, 0.2991, 0.29, 0.299, 0.2892, 0.299, 0.2882, 0.299, 0.2873, 0.299, 0.2863, 0.2991, 0.2853, 0.2991, 0.2845, 0.2991, 0.2837, 0.2991, 0.2831, 0.2992, 0.2826, 0.2992, 0.2823, 0.3076, 0.2615, 0.3076, 0.1966, 0.3087, 0.1965, 0.3087, 0.2615, 0.3087, 0.2615, 0.3087, 0.1965, 0.3098, 0.1965, 0.3098, 0.2615, 0.3098, 0.2615, 0.3098, 0.1965, 0.311, 0.1965, 0.311, 0.2614, 0.311, 0.2614, 0.311, 0.1965, 0.3121, 0.1965, 0.3121, 0.2614, 0.3121, 0.2614, 0.3121, 0.1965, 0.3132, 0.1965, 0.3132, 0.2614, 0.3132, 0.2614, 0.3132, 0.1965, 0.3144, 0.1965, 0.3144, 0.2614, 0.3144, 0.2614, 0.3144, 0.1965, 0.3155, 0.1965, 0.3155, 0.2614, 0.3155, 0.2614, 0.3155, 0.1965, 0.3166, 0.1965, 0.3166, 0.2614, 0.3166, 0.2614, 0.3166, 0.1965, 0.3178, 0.1965, 0.3178, 0.2614, 0.3178, 0.2614, 0.3178, 0.1965, 0.3189, 0.1965, 0.3189, 0.2614, 0.3189, 0.2614, 0.3189, 0.1965, 0.32, 0.1965, 0.32, 0.2614, 0.32, 0.2614, 0.32, 0.1965, 0.3212, 0.1964, 0.3212, 0.2614, 0.3212, 0.2614, 0.3212, 0.1964, 0.3223, 0.1964, 0.3223, 0.2614, 0.3223, 0.2614, 0.3223, 0.1964, 0.3234, 0.1964, 0.3234, 0.2613, 0.3234, 0.2613, 0.3234, 0.1964, 0.3246, 0.1964, 0.3246, 0.2613, 0.3246, 0.2613, 0.3246, 0.1964, 0.3257, 0.1964, 0.3257, 0.2613, 0.3257, 0.2613, 0.3257, 0.1964, 0.3268, 0.1964, 0.3268, 0.2613, 0.3268, 0.2613, 0.3268, 0.1964, 0.328, 0.1964, 0.328, 0.2613, 0.328, 0.2613, 0.328, 0.1964, 0.3291, 0.1964, 0.3291, 0.2613, 0.3291, 0.2613, 0.3291, 0.1964, 0.3302, 0.1964, 0.3302, 0.2613, 0.3302, 0.2613, 0.3302, 0.1964, 0.3314, 0.1964, 0.3314, 0.2613, 0.3314, 0.2613, 0.3314, 0.1964, 0.3325, 0.1964, 0.3325, 0.2613, 0.3325, 0.2613, 0.3325, 0.1964, 0.3336, 0.1963, 0.3336, 0.2613, 0.2974, 0.2615, 0.2974, 0.1966, 0.2985, 0.1966, 0.2985, 0.2615, 0.2985, 0.2615, 0.2985, 0.1966, 0.2996, 0.1966, 0.2996, 0.2615, 0.2996, 0.2615, 0.2996, 0.1966, 0.3008, 0.1966, 0.3008, 0.2615, 0.3008, 0.2615, 0.3008, 0.1966, 0.3019, 0.1966, 0.3019, 0.2615, 0.3019, 0.2615, 0.3019, 0.1966, 0.303, 0.1966, 0.303, 0.2615, 0.303, 0.2615, 0.303, 0.1966, 0.3042, 0.1966, 0.3042, 0.2615, 0.3042, 0.2615, 0.3042, 0.1966, 0.3053, 0.1966, 0.3053, 0.2615, 0.2975, 0.2823, 0.2976, 0.2822, 0.2976, 0.2823, 0.2976, 0.2826, 0.2977, 0.2831, 0.2977, 0.2837, 0.2977, 0.2845, 0.2977, 0.2853, 0.2977, 0.2863, 0.2977, 0.2873, 0.2977, 0.2882, 0.2977, 0.2892, 0.2977, 0.29, 0.2977, 0.2908, 0.2976, 0.2914, 0.2976, 0.2919, 0.2976, 0.2922, 0.2975, 0.2923, 0.2975, 0.2922, 0.2975, 0.2919, 0.2974, 0.2914, 0.2974, 0.2908, 0.2974, 0.29, 0.2974, 0.2892, 0.2974, 0.2882, 0.2974, 0.2873, 0.2974, 0.2863, 0.2974, 0.2853, 0.2974, 0.2845, 0.2974, 0.2837, 0.2975, 0.2831, 0.2975, 0.2826, 0.3053, 0.2615, 0.3053, 0.1966, 0.3064, 0.1966, 0.3064, 0.2615, 0.3064, 0.2615, 0.3064, 0.1966, 0.3076, 0.1966, 0.3076, 0.2615, 0.2981, 0.272, 0.2982, 0.2721, 0.2982, 0.2724, 0.2982, 0.2728, 0.2982, 0.2735, 0.2983, 0.2742, 0.2983, 0.2751, 0.2983, 0.276, 0.2983, 0.277, 0.2983, 0.278, 0.2983, 0.2789, 0.2982, 0.2798, 0.2982, 0.2806, 0.2982, 0.2812, 0.2982, 0.2816, 0.2981, 0.2819, 0.2981, 0.282, 0.2981, 0.2819, 0.298, 0.2816, 0.298, 0.2812, 0.298, 0.2806, 0.298, 0.2798, 0.2979, 0.2789, 0.2979, 0.278, 0.2979, 0.277, 0.2979, 0.276, 0.298, 0.2751, 0.298, 0.2742, 0.298, 0.2735, 0.298, 0.2728, 0.2981, 0.2724, 0.2981, 0.2721, 0.3764, 0.7663, 0.3764, 0.7843, 0.3754, 0.7843, 0.3754, 0.7663, 0.3764, 0.7843, 0.3764, 0.8023, 0.3754, 0.8023, 0.3754, 0.7843, 0.3764, 0.8023, 0.3764, 0.8202, 0.3754, 0.8202, 0.3754, 0.8023, 0.3764, 0.8202, 0.3764, 0.8382, 0.3754, 0.8382, 0.3754, 0.8202, 0.3764, 0.8382, 0.3764, 0.8562, 0.3754, 0.8562, 0.3754, 0.8382, 0.3764, 0.8562, 0.3764, 0.8741, 0.3754, 0.8741, 0.3754, 0.8562, 0.3764, 0.8741, 0.3764, 0.8921, 0.3754, 0.8921, 0.3754, 0.8741, 0.3764, 0.8921, 0.3764, 0.9101, 0.3754, 0.9101, 0.3754, 0.8921, 0.3764, 0.9101, 0.3764, 0.928, 0.3754, 0.928, 0.3754, 0.9101, 0.3764, 0.928, 0.3764, 0.946, 0.3754, 0.946, 0.3754, 0.928, 0.3764, 0.946, 0.3764, 0.964, 0.3754, 0.964, 0.3754, 0.946, 0.3764, 0.964, 0.3764, 0.9819, 0.3754, 0.9819, 0.3754, 0.964, 0.3764, 0.9819, 0.3764, 0.9999, 0.3754, 0.9999, 0.3754, 0.9819, 0.3764, 0.06552, 0.3764, 0.08349, 0.3754, 0.08349, 0.3754, 0.06552, 0.3764, 0.08349, 0.3764, 0.1015, 0.3754, 0.1015, 0.3754, 0.08349, 0.3764, 0.1015, 0.3764, 0.1194, 0.3754, 0.1194, 0.3754, 0.1015, 0.3764, 0.1194, 0.3764, 0.1374, 0.3754, 0.1374, 0.3754, 0.1194, 0.3764, 0.1374, 0.3764, 0.1554, 0.3754, 0.1554, 0.3754, 0.1374, 0.3764, 0.1554, 0.3764, 0.1733, 0.3754, 0.1733, 0.3754, 0.1554, 0.3764, 0.1733, 0.3764, 0.1913, 0.3754, 0.1913, 0.3754, 0.1733, 0.3764, 0.1913, 0.3764, 0.2093, 0.3754, 0.2093, 0.3754, 0.1913, 0.3764, 0.2093, 0.3764, 0.2272, 0.3754, 0.2272, 0.3754, 0.2093, 0.3764, 0.2272, 0.3764, 0.2452, 0.3754, 0.2452, 0.3754, 0.2272, 0.3764, 0.2452, 0.3764, 0.2632, 0.3754, 0.2632, 0.3754, 0.2452, 0.3764, 0.2632, 0.3764, 0.2812, 0.3754, 0.2812, 0.3754, 0.2632, 0.3764, 0.2812, 0.3764, 0.2991, 0.3754, 0.2991, 0.3754, 0.2812, 0.3764, 0.2991, 0.3764, 0.3171, 0.3754, 0.3171, 0.3754, 0.2991, 0.3764, 0.3171, 0.3764, 0.3351, 0.3754, 0.3351, 0.3754, 0.3171, 0.3764, 0.3351, 0.3764, 0.353, 0.3754, 0.353, 0.3754, 0.3351, 0.3764, 0.353, 0.3764, 0.371, 0.3754, 0.371, 0.3754, 0.353, 0.3764, 0.371, 0.3764, 0.389, 0.3754, 0.389, 0.3754, 0.371, 0.3764, 0.389, 0.3764, 0.4069, 0.3754, 0.4069, 0.3754, 0.389, 0.3764, 0.4069, 0.3764, 0.4249, 0.3754, 0.4249, 0.3754, 0.4069, 0.3764, 0.4249, 0.3764, 0.4429, 0.3754, 0.4429, 0.3754, 0.4249, 0.3764, 0.4429, 0.3764, 0.4608, 0.3754, 0.4608, 0.3754, 0.4429, 0.3764, 0.4608, 0.3764, 0.4788, 0.3754, 0.4788, 0.3754, 0.4608, 0.3764, 0.4788, 0.3764, 0.4968, 0.3754, 0.4968, 0.3754, 0.4788, 0.3764, 0.4968, 0.3764, 0.5148, 0.3754, 0.5148, 0.3754, 0.4968, 0.3764, 0.5148, 0.3764, 0.5327, 0.3754, 0.5327, 0.3754, 0.5148, 0.3764, 0.5327, 0.3764, 0.5507, 0.3754, 0.5507, 0.3754, 0.5327, 0.3764, 0.5507, 0.3764, 0.5687, 0.3754, 0.5687, 0.3754, 0.5507, 0.3764, 0.5687, 0.3764, 0.5866, 0.3754, 0.5866, 0.3754, 0.5687, 0.3764, 0.5866, 0.3764, 0.6046, 0.3754, 0.6046, 0.3754, 0.5866, 0.3764, 0.6046, 0.3764, 0.6226, 0.3754, 0.6226, 0.3754, 0.6046, 0.3764, 0.6226, 0.3764, 0.6405, 0.3754, 0.6405, 0.3754, 0.6226, 0.3764, 0.6405, 0.3764, 0.6585, 0.3754, 0.6585, 0.3754, 0.6405, 0.3764, 0.6585, 0.3764, 0.6765, 0.3754, 0.6765, 0.3754, 0.6585, 0.3764, 0.6765, 0.3764, 0.6945, 0.3754, 0.6945, 0.3754, 0.6765, 0.3764, 0.6945, 0.3764, 0.7124, 0.3754, 0.7124, 0.3754, 0.6945, 0.3764, 0.7124, 0.3764, 0.7304, 0.3754, 0.7304, 0.3754, 0.7124, 0.3764, 0.7304, 0.3764, 0.7484, 0.3754, 0.7484, 0.3754, 0.7304, 0.3764, 0.7484, 0.3764, 0.7663, 0.3754, 0.7663, 0.3754, 0.7484, 0.3766, 0.6948, 0.3777, 0.6948, 0.3777, 0.7109, 0.3766, 0.7109, 0.3766, 0.7109, 0.3777, 0.7109, 0.3777, 0.727, 0.3766, 0.727, 0.3766, 0.727, 0.3777, 0.727, 0.3777, 0.7432, 0.3766, 0.7432, 0.3766, 0.7432, 0.3777, 0.7432, 0.3777, 0.7593, 0.3766, 0.7593, 0.3766, 0.7593, 0.3777, 0.7593, 0.3777, 0.7754, 0.3766, 0.7754, 0.3766, 0.7754, 0.3777, 0.7754, 0.3777, 0.7916, 0.3766, 0.7916, 0.3766, 0.7916, 0.3777, 0.7916, 0.3777, 0.8077, 0.3766, 0.8077, 0.3766, 0.8077, 0.3777, 0.8077, 0.3777, 0.8238, 0.3766, 0.8238, 0.3766, 0.8238, 0.3777, 0.8238, 0.3777, 0.84, 0.3766, 0.84, 0.3766, 0.84, 0.3777, 0.84, 0.3777, 0.8561, 0.3766, 0.8561, 0.3766, 0.8561, 0.3777, 0.8561, 0.3777, 0.8722, 0.3766, 0.8722, 0.3766, 0.8722, 0.3777, 0.8722, 0.3777, 0.8884, 0.3766, 0.8884, 0.3766, 0.8884, 0.3777, 0.8884, 0.3777, 0.9045, 0.3766, 0.9045, 0.3766, 0.06552, 0.3777, 0.06552, 0.3777, 0.08166, 0.3766, 0.08166, 0.3766, 0.08166, 0.3777, 0.08166, 0.3777, 0.09779, 0.3766, 0.09779, 0.3766, 0.09779, 0.3777, 0.09779, 0.3777, 0.1139, 0.3766, 0.1139, 0.3766, 0.1139, 0.3777, 0.1139, 0.3777, 0.1301, 0.3766, 0.1301, 0.3766, 0.1301, 0.3777, 0.1301, 0.3777, 0.1462, 0.3766, 0.1462, 0.3766, 0.1462, 0.3777, 0.1462, 0.3777, 0.1623, 0.3766, 0.1623, 0.3766, 0.1623, 0.3777, 0.1623, 0.3777, 0.1785, 0.3766, 0.1785, 0.3766, 0.1785, 0.3777, 0.1785, 0.3777, 0.1946, 0.3766, 0.1946, 0.3766, 0.1946, 0.3777, 0.1946, 0.3777, 0.2107, 0.3766, 0.2107, 0.3766, 0.2107, 0.3777, 0.2107, 0.3777, 0.2269, 0.3766, 0.2269, 0.3766, 0.2269, 0.3777, 0.2269, 0.3777, 0.243, 0.3766, 0.243, 0.3766, 0.243, 0.3777, 0.243, 0.3777, 0.2591, 0.3766, 0.2591, 0.3766, 0.2591, 0.3777, 0.2591, 0.3777, 0.2753, 0.3766, 0.2753, 0.3766, 0.2753, 0.3777, 0.2753, 0.3777, 0.2914, 0.3766, 0.2914, 0.3766, 0.2914, 0.3777, 0.2914, 0.3777, 0.3075, 0.3766, 0.3075, 0.3766, 0.3075, 0.3777, 0.3075, 0.3777, 0.3237, 0.3766, 0.3237, 0.3766, 0.3237, 0.3777, 0.3237, 0.3777, 0.3398, 0.3766, 0.3398, 0.3766, 0.3398, 0.3777, 0.3398, 0.3777, 0.356, 0.3766, 0.356, 0.3766, 0.356, 0.3777, 0.356, 0.3777, 0.3721, 0.3766, 0.3721, 0.3766, 0.3721, 0.3777, 0.3721, 0.3777, 0.3882, 0.3766, 0.3882, 0.3766, 0.3882, 0.3777, 0.3882, 0.3777, 0.4044, 0.3766, 0.4044, 0.3766, 0.4044, 0.3777, 0.4044, 0.3777, 0.4205, 0.3766, 0.4205, 0.3766, 0.4205, 0.3777, 0.4205, 0.3777, 0.4366, 0.3766, 0.4366, 0.3766, 0.4366, 0.3777, 0.4366, 0.3777, 0.4528, 0.3766, 0.4528, 0.3766, 0.4528, 0.3777, 0.4528, 0.3777, 0.4689, 0.3766, 0.4689, 0.3766, 0.4689, 0.3777, 0.4689, 0.3777, 0.485, 0.3766, 0.485, 0.3766, 0.485, 0.3777, 0.485, 0.3777, 0.5012, 0.3766, 0.5012, 0.3766, 0.5012, 0.3777, 0.5012, 0.3777, 0.5173, 0.3766, 0.5173, 0.3766, 0.5173, 0.3777, 0.5173, 0.3777, 0.5334, 0.3766, 0.5334, 0.3766, 0.5334, 0.3777, 0.5334, 0.3777, 0.5496, 0.3766, 0.5496, 0.3766, 0.5496, 0.3777, 0.5496, 0.3777, 0.5657, 0.3766, 0.5657, 0.3766, 0.5657, 0.3777, 0.5657, 0.3777, 0.5818, 0.3766, 0.5818, 0.3766, 0.5818, 0.3777, 0.5818, 0.3777, 0.598, 0.3766, 0.598, 0.3766, 0.598, 0.3777, 0.598, 0.3777, 0.6141, 0.3766, 0.6141, 0.3766, 0.6141, 0.3777, 0.6141, 0.3777, 0.6302, 0.3766, 0.6302, 0.3766, 0.6302, 0.3777, 0.6302, 0.3777, 0.6464, 0.3766, 0.6464, 0.3766, 0.6464, 0.3777, 0.6464, 0.3777, 0.6625, 0.3766, 0.6625, 0.3766, 0.6625, 0.3777, 0.6625, 0.3777, 0.6786, 0.3766, 0.6786, 0.3766, 0.6786, 0.3777, 0.6786, 0.3777, 0.6948, 0.3766, 0.6948, 0.0315, 0.3541, 0.04342, 0.3407, 0.05416, 0.3514, 0.04346, 0.3635, 0.2843, 0.3848, 0.2907, 0.4016, 0.2762, 0.4062, 0.2705, 0.3911, 0.1397, 0.5944, 0.1218, 0.5923, 0.1246, 0.5773, 0.1406, 0.5793, 0.1755, 0.295, 0.1576, 0.2972, 0.1567, 0.282, 0.1727, 0.2801, 0.2658, 0.05687, 0.276, 0.07166, 0.263, 0.07951, 0.2538, 0.06624, 0.01294, 0.08757, 0.02129, 0.07166, 0.03429, 0.07951, 0.0268, 0.0938, 0.0213, 0.3689, 0.0315, 0.3541, 0.04346, 0.3635, 0.03429, 0.3768, 0.276, 0.3689, 0.2843, 0.3848, 0.2705, 0.3911, 0.263, 0.3768, 0.1576, 0.5944, 0.1397, 0.5944, 0.1406, 0.5793, 0.1567, 0.5793, 0.1576, 0.2972, 0.1397, 0.2972, 0.1406, 0.282, 0.1567, 0.282, 0.276, 0.07166, 0.2843, 0.08757, 0.2705, 0.0938, 0.263, 0.07951, 0.02129, 0.07166, 0.0315, 0.05687, 0.04346, 0.06624, 0.03429, 0.07951, 0.01294, 0.3848, 0.0213, 0.3689, 0.03429, 0.3768, 0.0268, 0.3911, 0.2658, 0.3541, 0.276, 0.3689, 0.263, 0.3768, 0.2538, 0.3635, 0.1755, 0.5923, 0.1576, 0.5944, 0.1567, 0.5793, 0.1727, 0.5773, 0.1397, 0.2972, 0.1218, 0.295, 0.1246, 0.2801, 0.1406, 0.282, 0.2843, 0.08757, 0.2907, 0.1044, 0.2762, 0.1089, 0.2705, 0.0938, 0.0315, 0.05687, 0.04342, 0.04342, 0.05416, 0.05416, 0.04346, 0.06624, 0.006573, 0.4016, 0.01294, 0.3848, 0.0268, 0.3911, 0.02107, 0.4062, 0.2539, 0.3407, 0.2658, 0.3541, 0.2538, 0.3635, 0.2431, 0.3514, 0.1929, 0.588, 0.1755, 0.5923, 0.1727, 0.5773, 0.1884, 0.5735, 0.1218, 0.295, 0.1044, 0.2907, 0.1089, 0.2762, 0.1246, 0.2801, 0.2907, 0.1044, 0.295, 0.1218, 0.2801, 0.1246, 0.2762, 0.1089, 0.04342, 0.04342, 0.05687, 0.0315, 0.06624, 0.04346, 0.05416, 0.05416, 0.002273, 0.4191, 0.006573, 0.4016, 0.02107, 0.4062, 0.01721, 0.4218, 0.2404, 0.3288, 0.2539, 0.3407, 0.2431, 0.3514, 0.231, 0.3407, 0.2097, 0.5816, 0.1929, 0.588, 0.1884, 0.5735, 0.2035, 0.5677, 0.1044, 0.2907, 0.08757, 0.2843, 0.0938, 0.2705, 0.1089, 0.2762, 0.295, 0.1218, 0.2972, 0.1397, 0.282, 0.1406, 0.2801, 0.1246, 0.05687, 0.0315, 0.07166, 0.0213, 0.07951, 0.03429, 0.06624, 0.04346, 0.000107, 0.4369, 0.002273, 0.4191, 0.01721, 0.4218, 0.01527, 0.4378, 0.2256, 0.3186, 0.2404, 0.3288, 0.231, 0.3407, 0.2178, 0.3316, 0.2256, 0.5732, 0.2097, 0.5816, 0.2035, 0.5677, 0.2178, 0.5603, 0.08757, 0.2843, 0.07166, 0.276, 0.07951, 0.263, 0.0938, 0.2705, 0.2972, 0.1397, 0.2972, 0.1576, 0.282, 0.1567, 0.282, 0.1406, 0.07166, 0.0213, 0.08757, 0.01294, 0.0938, 0.0268, 0.07951, 0.03429, 0.000107, 0.4549, 0.000107, 0.4369, 0.01527, 0.4378, 0.01527, 0.454, 0.2097, 0.3102, 0.2256, 0.3186, 0.2178, 0.3316, 0.2035, 0.3241, 0.2404, 0.563, 0.2256, 0.5732, 0.2178, 0.5603, 0.231, 0.5511, 0.07166, 0.276, 0.05687, 0.2658, 0.06624, 0.2538, 0.07951, 0.263, 0.2972, 0.1576, 0.295, 0.1755, 0.2801, 0.1727, 0.282, 0.1567, 0.08757, 0.01294, 0.1044, 0.006573, 0.1089, 0.02107, 0.0938, 0.0268, 0.002273, 0.4727, 0.000107, 0.4549, 0.01527, 0.454, 0.01721, 0.47, 0.1929, 0.3038, 0.2097, 0.3102, 0.2035, 0.3241, 0.1884, 0.3183, 0.2539, 0.5511, 0.2404, 0.563, 0.231, 0.5511, 0.2431, 0.5404, 0.05687, 0.2658, 0.04342, 0.2539, 0.05416, 0.2431, 0.06624, 0.2538, 0.295, 0.1755, 0.2907, 0.1929, 0.2762, 0.1884, 0.2801, 0.1727, 0.1044, 0.006573, 0.1218, 0.002273, 0.1246, 0.01721, 0.1089, 0.02107, 0.006573, 0.4902, 0.002273, 0.4727, 0.01721, 0.47, 0.02107, 0.4857, 0.1755, 0.2995, 0.1929, 0.3038, 0.1884, 0.3183, 0.1727, 0.3145, 0.2658, 0.5377, 0.2539, 0.5511, 0.2431, 0.5404, 0.2538, 0.5283, 0.04342, 0.2539, 0.0315, 0.2404, 0.04346, 0.231, 0.05416, 0.2431, 0.2907, 0.1929, 0.2843, 0.2097, 0.2705, 0.2035, 0.2762, 0.1884, 0.1218, 0.002273, 0.1397, 0.000107, 0.1406, 0.01527, 0.1246, 0.01721, 0.01295, 0.507, 0.006573, 0.4902, 0.02107, 0.4857, 0.0268, 0.5007, 0.1576, 0.2974, 0.1755, 0.2995, 0.1727, 0.3145, 0.1567, 0.3125, 0.276, 0.5229, 0.2658, 0.5377, 0.2538, 0.5283, 0.263, 0.515, 0.0315, 0.2404, 0.02129, 0.2256, 0.03429, 0.2178, 0.04346, 0.231, 0.2843, 0.2097, 0.276, 0.2256, 0.263, 0.2178, 0.2705, 0.2035, 0.1397, 0.000107, 0.1576, 0.000107, 0.1567, 0.01527, 0.1406, 0.01527, 0.0213, 0.5229, 0.01295, 0.507, 0.0268, 0.5007, 0.03429, 0.515, 0.1397, 0.2974, 0.1576, 0.2974, 0.1567, 0.3125, 0.1406, 0.3125, 0.2843, 0.507, 0.276, 0.5229, 0.263, 0.515, 0.2705, 0.5007, 0.02129, 0.2256, 0.01294, 0.2097, 0.0268, 0.2035, 0.03429, 0.2178, 0.276, 0.2256, 0.2658, 0.2404, 0.2538, 0.231, 0.263, 0.2178, 0.1576, 0.000107, 0.1755, 0.002273, 0.1727, 0.01721, 0.1567, 0.01527, 0.0315, 0.5377, 0.0213, 0.5229, 0.03429, 0.515, 0.04346, 0.5283, 0.04342, 0.5511, 0.0315, 0.5377, 0.04346, 0.5283, 0.05416, 0.5404, 0.1218, 0.2995, 0.1397, 0.2974, 0.1406, 0.3125, 0.1246, 0.3145, 0.2907, 0.4902, 0.2843, 0.507, 0.2705, 0.5007, 0.2762, 0.4857, 0.01294, 0.2097, 0.006573, 0.1929, 0.02107, 0.1884, 0.0268, 0.2035, 0.006573, 0.1929, 0.002273, 0.1755, 0.01721, 0.1727, 0.02107, 0.1884, 0.2658, 0.2404, 0.2539, 0.2539, 0.2431, 0.2431, 0.2538, 0.231, 0.1755, 0.002273, 0.1929, 0.006573, 0.1884, 0.02107, 0.1727, 0.01721, 0.1044, 0.3038, 0.1218, 0.2995, 0.1246, 0.3145, 0.1089, 0.3183, 0.295, 0.4727, 0.2907, 0.4902, 0.2762, 0.4857, 0.2801, 0.47, 0.05687, 0.563, 0.04342, 0.5511, 0.05416, 0.5404, 0.06624, 0.5511, 0.2539, 0.2539, 0.2404, 0.2658, 0.231, 0.2538, 0.2431, 0.2431, 0.1929, 0.006573, 0.2097, 0.01294, 0.2035, 0.0268, 0.1884, 0.02107, 0.002273, 0.1755, 0.000107, 0.1576, 0.01527, 0.1567, 0.01721, 0.1727, 0.08757, 0.3102, 0.1044, 0.3038, 0.1089, 0.3183, 0.0938, 0.3241, 0.2972, 0.4549, 0.295, 0.4727, 0.2801, 0.47, 0.282, 0.454, 0.07166, 0.5732, 0.05687, 0.563, 0.06624, 0.5511, 0.07951, 0.5603, 0.2404, 0.2658, 0.2256, 0.276, 0.2178, 0.263, 0.231, 0.2538, 0.2097, 0.01294, 0.2256, 0.0213, 0.2178, 0.03429, 0.2035, 0.0268, 0.000107, 0.1576, 0.0001071, 0.1397, 0.01527, 0.1406, 0.01527, 0.1567, 0.07166, 0.3186, 0.08757, 0.3102, 0.0938, 0.3241, 0.07951, 0.3316, 0.2972, 0.4369, 0.2972, 0.4549, 0.282, 0.454, 0.282, 0.4378, 0.08757, 0.5816, 0.07166, 0.5732, 0.07951, 0.5603, 0.0938, 0.5677, 0.2256, 0.276, 0.2097, 0.2843, 0.2035, 0.2705, 0.2178, 0.263, 0.2256, 0.0213, 0.2404, 0.0315, 0.231, 0.04346, 0.2178, 0.03429, 0.0001071, 0.1397, 0.002273, 0.1218, 0.01721, 0.1246, 0.01527, 0.1406, 0.05687, 0.3288, 0.07166, 0.3186, 0.07951, 0.3316, 0.06624, 0.3407, 0.295, 0.4191, 0.2972, 0.4369, 0.282, 0.4378, 0.2801, 0.4218, 0.1044, 0.588, 0.08757, 0.5816, 0.0938, 0.5677, 0.1089, 0.5735, 0.2097, 0.2843, 0.1929, 0.2907, 0.1884, 0.2762, 0.2035, 0.2705, 0.2404, 0.0315, 0.2539, 0.04342, 0.2431, 0.05416, 0.231, 0.04346, 0.002273, 0.1218, 0.006573, 0.1044, 0.02107, 0.1089, 0.01721, 0.1246, 0.04342, 0.3407, 0.05687, 0.3288, 0.06624, 0.3407, 0.05416, 0.3514, 0.2907, 0.4016, 0.295, 0.4191, 0.2801, 0.4218, 0.2762, 0.4062, 0.1218, 0.5923, 0.1044, 0.588, 0.1089, 0.5735, 0.1246, 0.5773, 0.1929, 0.2907, 0.1755, 0.295, 0.1727, 0.2801, 0.1884, 0.2762, 0.2539, 0.04342, 0.2658, 0.05687, 0.2538, 0.06624, 0.2431, 0.05416, 0.006573, 0.1044, 0.01294, 0.08757, 0.0268, 0.0938, 0.02107, 0.1089])
me_cylinder_001.use_remesh_fix_poles = True
me_cylinder_001.use_remesh_preserve_attributes = False
me_cylinder_001.use_mirror_vertex_groups = False
me_cylinder_001.update()
me_cylinder_004 = bpy.data.meshes.new('Cylinder.004')
me_cylinder_004.from_pydata([(0.0, 0.65, -0.06), (0.0, 0.65, 0.06), (0.07835, 0.6453, -0.06), (0.07835, 0.6453, 0.06), (0.1556, 0.6311, -0.06), (0.1556, 0.6311, 0.06), (0.2305, 0.6078, -0.06), (0.2305, 0.6078, 0.06), (0.3021, 0.5755, -0.06), (0.3021, 0.5755, 0.06), (0.3692, 0.5349, -0.06), (0.3692, 0.5349, 0.06), (0.431, 0.4865, -0.06), (0.431, 0.4865, 0.06), (0.4865, 0.431, -0.06), (0.4865, 0.431, 0.06), (0.5349, 0.3692, -0.06), (0.5349, 0.3692, 0.06), (0.5755, 0.3021, -0.06), (0.5755, 0.3021, 0.06), (0.6078, 0.2305, -0.06), (0.6078, 0.2305, 0.06), (0.6311, 0.1556, -0.06), (0.6311, 0.1556, 0.06), (0.6453, 0.07835, -0.06), (0.6453, 0.07835, 0.06), (0.65, -1.059e-07, -0.06), (0.65, -1.059e-07, 0.06), (0.6453, -0.07835, -0.06), (0.6453, -0.07835, 0.06), (0.6311, -0.1556, -0.06), (0.6311, -0.1556, 0.06), (0.6078, -0.2305, -0.06), (0.6078, -0.2305, 0.06), (0.5755, -0.3021, -0.06), (0.5755, -0.3021, 0.06), (0.5349, -0.3692, -0.06), (0.5349, -0.3692, 0.06), (0.4865, -0.431, -0.06), (0.4865, -0.431, 0.06), (0.431, -0.4865, -0.06), (0.431, -0.4865, 0.06), (0.3692, -0.5349, -0.06), (0.3692, -0.5349, 0.06), (0.3021, -0.5755, -0.06), (0.3021, -0.5755, 0.06), (0.2305, -0.6078, -0.06), (0.2305, -0.6078, 0.06), (0.1556, -0.6311, -0.06), (0.1556, -0.6311, 0.06), (0.07835, -0.6453, -0.06), (0.07835, -0.6453, 0.06), (-5.217e-07, -0.65, -0.06), (-5.217e-07, -0.65, 0.06), (-0.07835, -0.6453, -0.06), (-0.07835, -0.6453, 0.06), (-0.1556, -0.6311, -0.06), (-0.1556, -0.6311, 0.06), (-0.2305, -0.6078, -0.06), (-0.2305, -0.6078, 0.06), (-0.3021, -0.5755, -0.06), (-0.3021, -0.5755, 0.06), (-0.3692, -0.5349, -0.06), (-0.3692, -0.5349, 0.06), (-0.431, -0.4865, -0.06), (-0.431, -0.4865, 0.06), (-0.4865, -0.431, -0.06), (-0.4865, -0.431, 0.06), (-0.5349, -0.3692, -0.06), (-0.5349, -0.3692, 0.06), (-0.5755, -0.3021, -0.06), (-0.5755, -0.3021, 0.06), (-0.6078, -0.2305, -0.06), (-0.6078, -0.2305, 0.06), (-0.6311, -0.1556, -0.06), (-0.6311, -0.1556, 0.06), (-0.6453, -0.07835, -0.06), (-0.6453, -0.07835, 0.06), (-0.65, 9.376e-07, -0.06), (-0.65, 9.376e-07, 0.06), (-0.6453, 0.07835, -0.06), (-0.6453, 0.07835, 0.06), (-0.6311, 0.1556, -0.06), (-0.6311, 0.1556, 0.06), (-0.6078, 0.2305, -0.06), (-0.6078, 0.2305, 0.06), (-0.5755, 0.3021, -0.06), (-0.5755, 0.3021, 0.06), (-0.5349, 0.3692, -0.06), (-0.5349, 0.3692, 0.06), (-0.4865, 0.431, -0.06), (-0.4865, 0.431, 0.06), (-0.431, 0.4865, -0.06), (-0.431, 0.4865, 0.06), (-0.3692, 0.5349, -0.06), (-0.3692, 0.5349, 0.06), (-0.3021, 0.5755, -0.06), (-0.3021, 0.5755, 0.06), (-0.2305, 0.6078, -0.06), (-0.2305, 0.6078, 0.06), (-0.1556, 0.6311, -0.06), (-0.1556, 0.6311, 0.06), (-0.07835, 0.6453, -0.06), (-0.07835, 0.6453, 0.06)], [], [(0, 1, 3, 2), (2, 3, 5, 4), (4, 5, 7, 6), (6, 7, 9, 8), (8, 9, 11, 10), (10, 11, 13, 12), (12, 13, 15, 14), (14, 15, 17, 16), (16, 17, 19, 18), (18, 19, 21, 20), (20, 21, 23, 22), (22, 23, 25, 24), (24, 25, 27, 26), (26, 27, 29, 28), (28, 29, 31, 30), (30, 31, 33, 32), (32, 33, 35, 34), (34, 35, 37, 36), (36, 37, 39, 38), (38, 39, 41, 40), (40, 41, 43, 42), (42, 43, 45, 44), (44, 45, 47, 46), (46, 47, 49, 48), (48, 49, 51, 50), (50, 51, 53, 52), (52, 53, 55, 54), (54, 55, 57, 56), (56, 57, 59, 58), (58, 59, 61, 60), (60, 61, 63, 62), (62, 63, 65, 64), (64, 65, 67, 66), (66, 67, 69, 68), (68, 69, 71, 70), (70, 71, 73, 72), (72, 73, 75, 74), (74, 75, 77, 76), (76, 77, 79, 78), (78, 79, 81, 80), (80, 81, 83, 82), (82, 83, 85, 84), (84, 85, 87, 86), (86, 87, 89, 88), (88, 89, 91, 90), (90, 91, 93, 92), (92, 93, 95, 94), (94, 95, 97, 96), (96, 97, 99, 98), (98, 99, 101, 100), (3, 1, 103, 101, 99, 97, 95, 93, 91, 89, 87, 85, 83, 81, 79, 77, 75, 73, 71, 69, 67, 65, 63, 61, 59, 57, 55, 53, 51, 49, 47, 45, 43, 41, 39, 37, 35, 33, 31, 29, 27, 25, 23, 21, 19, 17, 15, 13, 11, 9, 7, 5), (100, 101, 103, 102), (102, 103, 1, 0), (0, 2, 4, 6, 8, 10, 12, 14, 16, 18, 20, 22, 24, 26, 28, 30, 32, 34, 36, 38, 40, 42, 44, 46, 48, 50, 52, 54, 56, 58, 60, 62, 64, 66, 68, 70, 72, 74, 76, 78, 80, 82, 84, 86, 88, 90, 92, 94, 96, 98, 100, 102)])
_uv = me_cylinder_004.uv_layers.new(name='UVMap')
_uv.uv.foreach_set('vector', [1.0, 0.5, 1.0, 1.0, 0.9808, 1.0, 0.9808, 0.5, 0.9808, 0.5, 0.9808, 1.0, 0.9615, 1.0, 0.9615, 0.5, 0.9615, 0.5, 0.9615, 1.0, 0.9423, 1.0, 0.9423, 0.5, 0.9423, 0.5, 0.9423, 1.0, 0.9231, 1.0, 0.9231, 0.5, 0.9231, 0.5, 0.9231, 1.0, 0.9038, 1.0, 0.9038, 0.5, 0.9038, 0.5, 0.9038, 1.0, 0.8846, 1.0, 0.8846, 0.5, 0.8846, 0.5, 0.8846, 1.0, 0.8654, 1.0, 0.8654, 0.5, 0.8654, 0.5, 0.8654, 1.0, 0.8462, 1.0, 0.8462, 0.5, 0.8462, 0.5, 0.8462, 1.0, 0.8269, 1.0, 0.8269, 0.5, 0.8269, 0.5, 0.8269, 1.0, 0.8077, 1.0, 0.8077, 0.5, 0.8077, 0.5, 0.8077, 1.0, 0.7885, 1.0, 0.7885, 0.5, 0.7885, 0.5, 0.7885, 1.0, 0.7692, 1.0, 0.7692, 0.5, 0.7692, 0.5, 0.7692, 1.0, 0.75, 1.0, 0.75, 0.5, 0.75, 0.5, 0.75, 1.0, 0.7308, 1.0, 0.7308, 0.5, 0.7308, 0.5, 0.7308, 1.0, 0.7115, 1.0, 0.7115, 0.5, 0.7115, 0.5, 0.7115, 1.0, 0.6923, 1.0, 0.6923, 0.5, 0.6923, 0.5, 0.6923, 1.0, 0.6731, 1.0, 0.6731, 0.5, 0.6731, 0.5, 0.6731, 1.0, 0.6538, 1.0, 0.6538, 0.5, 0.6538, 0.5, 0.6538, 1.0, 0.6346, 1.0, 0.6346, 0.5, 0.6346, 0.5, 0.6346, 1.0, 0.6154, 1.0, 0.6154, 0.5, 0.6154, 0.5, 0.6154, 1.0, 0.5962, 1.0, 0.5962, 0.5, 0.5962, 0.5, 0.5962, 1.0, 0.5769, 1.0, 0.5769, 0.5, 0.5769, 0.5, 0.5769, 1.0, 0.5577, 1.0, 0.5577, 0.5, 0.5577, 0.5, 0.5577, 1.0, 0.5385, 1.0, 0.5385, 0.5, 0.5385, 0.5, 0.5385, 1.0, 0.5192, 1.0, 0.5192, 0.5, 0.5192, 0.5, 0.5192, 1.0, 0.5, 1.0, 0.5, 0.5, 0.5, 0.5, 0.5, 1.0, 0.4808, 1.0, 0.4808, 0.5, 0.4808, 0.5, 0.4808, 1.0, 0.4615, 1.0, 0.4615, 0.5, 0.4615, 0.5, 0.4615, 1.0, 0.4423, 1.0, 0.4423, 0.5, 0.4423, 0.5, 0.4423, 1.0, 0.4231, 1.0, 0.4231, 0.5, 0.4231, 0.5, 0.4231, 1.0, 0.4038, 1.0, 0.4038, 0.5, 0.4038, 0.5, 0.4038, 1.0, 0.3846, 1.0, 0.3846, 0.5, 0.3846, 0.5, 0.3846, 1.0, 0.3654, 1.0, 0.3654, 0.5, 0.3654, 0.5, 0.3654, 1.0, 0.3462, 1.0, 0.3462, 0.5, 0.3462, 0.5, 0.3462, 1.0, 0.3269, 1.0, 0.3269, 0.5, 0.3269, 0.5, 0.3269, 1.0, 0.3077, 1.0, 0.3077, 0.5, 0.3077, 0.5, 0.3077, 1.0, 0.2885, 1.0, 0.2885, 0.5, 0.2885, 0.5, 0.2885, 1.0, 0.2692, 1.0, 0.2692, 0.5, 0.2692, 0.5, 0.2692, 1.0, 0.25, 1.0, 0.25, 0.5, 0.25, 0.5, 0.25, 1.0, 0.2308, 1.0, 0.2308, 0.5, 0.2308, 0.5, 0.2308, 1.0, 0.2115, 1.0, 0.2115, 0.5, 0.2115, 0.5, 0.2115, 1.0, 0.1923, 1.0, 0.1923, 0.5, 0.1923, 0.5, 0.1923, 1.0, 0.1731, 1.0, 0.1731, 0.5, 0.1731, 0.5, 0.1731, 1.0, 0.1538, 1.0, 0.1538, 0.5, 0.1538, 0.5, 0.1538, 1.0, 0.1346, 1.0, 0.1346, 0.5, 0.1346, 0.5, 0.1346, 1.0, 0.1154, 1.0, 0.1154, 0.5, 0.1154, 0.5, 0.1154, 1.0, 0.09615, 1.0, 0.09615, 0.5, 0.09615, 0.5, 0.09615, 1.0, 0.07692, 1.0, 0.07692, 0.5, 0.07692, 0.5, 0.07692, 1.0, 0.05769, 1.0, 0.05769, 0.5, 0.05769, 0.5, 0.05769, 1.0, 0.03846, 1.0, 0.03846, 0.5, 0.2789, 0.4883, 0.25, 0.49, 0.2211, 0.4883, 0.1926, 0.483, 0.1649, 0.4744, 0.1385, 0.4625, 0.1137, 0.4475, 0.09085, 0.4296, 0.07036, 0.4091, 0.05248, 0.3863, 0.03749, 0.3615, 0.0256, 0.3351, 0.01697, 0.3074, 0.01175, 0.2789, 0.01, 0.25, 0.01175, 0.2211, 0.01697, 0.1926, 0.0256, 0.1649, 0.03749, 0.1385, 0.05248, 0.1137, 0.07036, 0.09085, 0.09085, 0.07036, 0.1137, 0.05248, 0.1385, 0.03749, 0.1649, 0.0256, 0.1926, 0.01697, 0.2211, 0.01175, 0.25, 0.01, 0.2789, 0.01175, 0.3074, 0.01697, 0.3351, 0.0256, 0.3615, 0.03749, 0.3863, 0.05248, 0.4091, 0.07036, 0.4296, 0.09085, 0.4475, 0.1137, 0.4625, 0.1385, 0.4744, 0.1649, 0.483, 0.1926, 0.4883, 0.2211, 0.49, 0.25, 0.4883, 0.2789, 0.483, 0.3074, 0.4744, 0.3351, 0.4625, 0.3615, 0.4475, 0.3863, 0.4296, 0.4091, 0.4091, 0.4296, 0.3863, 0.4475, 0.3615, 0.4625, 0.3351, 0.4744, 0.3074, 0.483, 0.03846, 0.5, 0.03846, 1.0, 0.01923, 1.0, 0.01923, 0.5, 0.01923, 0.5, 0.01923, 1.0, -5.104e-07, 1.0, -5.104e-07, 0.5, 0.75, 0.49, 0.7789, 0.4883, 0.8074, 0.483, 0.8351, 0.4744, 0.8615, 0.4625, 0.8863, 0.4475, 0.9091, 0.4296, 0.9296, 0.4091, 0.9475, 0.3863, 0.9625, 0.3615, 0.9744, 0.3351, 0.983, 0.3074, 0.9883, 0.2789, 0.99, 0.25, 0.9883, 0.2211, 0.983, 0.1926, 0.9744, 0.1649, 0.9625, 0.1385, 0.9475, 0.1137, 0.9296, 0.09085, 0.9091, 0.07036, 0.8863, 0.05248, 0.8615, 0.03749, 0.8351, 0.0256, 0.8074, 0.01697, 0.7789, 0.01175, 0.75, 0.01, 0.7211, 0.01175, 0.6926, 0.01697, 0.6649, 0.0256, 0.6385, 0.03749, 0.6137, 0.05248, 0.5909, 0.07036, 0.5704, 0.09085, 0.5525, 0.1137, 0.5375, 0.1385, 0.5256, 0.1649, 0.517, 0.1926, 0.5117, 0.2211, 0.51, 0.25, 0.5117, 0.2789, 0.517, 0.3074, 0.5256, 0.3351, 0.5375, 0.3615, 0.5525, 0.3863, 0.5704, 0.4091, 0.5909, 0.4296, 0.6137, 0.4475, 0.6385, 0.4625, 0.6649, 0.4744, 0.6926, 0.483, 0.7211, 0.4883])
me_cylinder_004.use_remesh_fix_poles = True
me_cylinder_004.use_remesh_preserve_attributes = False
me_cylinder_004.use_mirror_vertex_groups = False
me_cylinder_004.update()
me_plane_001 = bpy.data.meshes.new('Plane.001')
me_plane_001.from_pydata([(-2.084, -1.132, 0.5152), (-0.08368, -1.132, 0.5152), (-1.899, 0.8679, 0.5152), (-0.08368, 0.8679, 0.5152), (-1.899, 0.8679, 0.4966), (-2.084, -1.132, 0.4966), (-0.08368, -1.132, 0.4966), (-0.08368, 0.8679, 0.4966), (-1.192e-07, 1.202, 0.5417), (3.576e-07, 1.231, -0.5154), (-1.192e-07, -1.231, 0.5154), (3.576e-07, -1.202, -0.5417), (-0.1442, -1.231, 0.5154), (-0.1442, 1.202, 0.5417), (-0.1442, 1.231, -0.5154), (-0.1442, -1.202, -0.5417), (-2.084, 0.8637, -0.509), (-0.08368, 0.8637, -0.509), (-1.899, -1.136, -0.5307), (-0.08368, -1.136, -0.5307), (-1.899, -1.137, -0.512), (-2.084, 0.8631, -0.4903), (-0.08368, 0.8631, -0.4903), (-0.08368, -1.137, -0.512), (-1.731, -1.11, 0.5061), (-1.731, -1.081, -0.5298), (-0.1161, -1.118, 0.506), (-0.1161, -1.089, -0.5299), (-0.1142, -1.073, 0.5065), (-1.729, -1.065, 0.5066), (-1.729, -1.036, -0.5293), (-0.1142, -1.044, -0.5294)], [], [(0, 2, 3, 1), (5, 6, 7, 4), (1, 3, 7, 6), (2, 0, 5, 4), (3, 2, 4, 7), (0, 1, 6, 5), (8, 10, 11, 9), (13, 14, 15, 12), (9, 11, 15, 14), (10, 8, 13, 12), (11, 10, 12, 15), (8, 9, 14, 13), (16, 18, 19, 17), (21, 22, 23, 20), (17, 19, 23, 22), (18, 16, 21, 20), (19, 18, 20, 23), (16, 17, 22, 21), (24, 26, 27, 25), (29, 30, 31, 28), (26, 24, 29, 28), (27, 26, 28, 31), (24, 25, 30, 29), (25, 27, 31, 30)])
_uv = me_plane_001.uv_layers.new(name='UVMap')
_uv.uv.foreach_set('vector', [0.0, 0.0, 0.0, 1.0, 1.0, 1.0, 1.0, 0.0, 0.0, 0.0, 1.0, 0.0, 1.0, 1.0, 0.0, 1.0, 1.0, 0.0, 1.0, 1.0, 1.0, 1.0, 1.0, 0.0, 0.0, 1.0, 0.0, 0.0, 0.0, 0.0, 0.0, 1.0, 1.0, 1.0, 0.0, 1.0, 0.0, 1.0, 1.0, 1.0, 0.0, 0.0, 1.0, 0.0, 1.0, 0.0, 0.0, 0.0, 0.0, 0.0, 0.0, 1.0, 1.0, 1.0, 1.0, 0.0, 0.0, 0.0, 1.0, 0.0, 1.0, 1.0, 0.0, 1.0, 1.0, 0.0, 1.0, 1.0, 1.0, 1.0, 1.0, 0.0, 0.0, 1.0, 0.0, 0.0, 0.0, 0.0, 0.0, 1.0, 1.0, 1.0, 0.0, 1.0, 0.0, 1.0, 1.0, 1.0, 0.0, 0.0, 1.0, 0.0, 1.0, 0.0, 0.0, 0.0, 0.0, 0.0, 0.0, 1.0, 1.0, 1.0, 1.0, 0.0, 0.0, 0.0, 1.0, 0.0, 1.0, 1.0, 0.0, 1.0, 1.0, 0.0, 1.0, 1.0, 1.0, 1.0, 1.0, 0.0, 0.0, 1.0, 0.0, 0.0, 0.0, 0.0, 0.0, 1.0, 1.0, 1.0, 0.0, 1.0, 0.0, 1.0, 1.0, 1.0, 0.0, 0.0, 1.0, 0.0, 1.0, 0.0, 0.0, 0.0, 0.0, 0.0, 0.0, 1.0, 1.0, 1.0, 1.0, 0.0, 0.0, 0.0, 1.0, 0.0, 1.0, 1.0, 0.0, 1.0, 0.0, 1.0, 0.0, 0.0, 0.0, 0.0, 0.0, 1.0, 1.0, 1.0, 0.0, 1.0, 0.0, 1.0, 1.0, 1.0, 0.0, 0.0, 1.0, 0.0, 1.0, 0.0, 0.0, 0.0, 1.0, 0.0, 1.0, 1.0, 1.0, 1.0, 1.0, 0.0])
me_plane_001.use_remesh_fix_poles = True
me_plane_001.use_remesh_preserve_attributes = False
me_plane_001.use_mirror_vertex_groups = False
me_plane_001.update()
me_cylinder_005 = bpy.data.meshes.new('Cylinder.005')
me_cylinder_005.from_pydata([(0.0, 0.04, -0.06), (0.0, 0.04, 0.06), (0.01035, 0.03864, -0.06), (0.01035, 0.03864, 0.06), (0.02, 0.03464, -0.06), (0.02, 0.03464, 0.06), (0.02828, 0.02828, -0.06), (0.02828, 0.02828, 0.06), (0.03464, 0.02, -0.06), (0.03464, 0.02, 0.06), (0.03864, 0.01035, -0.06), (0.03864, 0.01035, 0.06), (0.04, 3.02e-09, -0.06), (0.04, 3.02e-09, 0.06), (0.03864, -0.01035, -0.06), (0.03864, -0.01035, 0.06), (0.03464, -0.02, -0.06), (0.03464, -0.02, 0.06), (0.02828, -0.02828, -0.06), (0.02828, -0.02828, 0.06), (0.02, -0.03464, -0.06), (0.02, -0.03464, 0.06), (0.01035, -0.03864, -0.06), (0.01035, -0.03864, 0.06), (1.558e-08, -0.04, -0.06), (1.558e-08, -0.04, 0.06), (-0.01035, -0.03864, -0.06), (-0.01035, -0.03864, 0.06), (-0.02, -0.03464, -0.06), (-0.02, -0.03464, 0.06), (-0.02828, -0.02828, -0.06), (-0.02828, -0.02828, 0.06), (-0.03464, -0.02, -0.06), (-0.03464, -0.02, 0.06), (-0.03864, -0.01035, -0.06), (-0.03864, -0.01035, 0.06), (-0.04, -1.86e-08, -0.06), (-0.04, -1.86e-08, 0.06), (-0.03864, 0.01035, -0.06), (-0.03864, 0.01035, 0.06), (-0.03464, 0.02, -0.06), (-0.03464, 0.02, 0.06), (-0.02828, 0.02828, -0.06), (-0.02828, 0.02828, 0.06), (-0.02, 0.03464, -0.06), (-0.02, 0.03464, 0.06), (-0.01035, 0.03864, -0.06), (-0.01035, 0.03864, 0.06)], [], [(0, 1, 3, 2), (2, 3, 5, 4), (4, 5, 7, 6), (6, 7, 9, 8), (8, 9, 11, 10), (10, 11, 13, 12), (12, 13, 15, 14), (14, 15, 17, 16), (16, 17, 19, 18), (18, 19, 21, 20), (20, 21, 23, 22), (22, 23, 25, 24), (24, 25, 27, 26), (26, 27, 29, 28), (28, 29, 31, 30), (30, 31, 33, 32), (32, 33, 35, 34), (34, 35, 37, 36), (36, 37, 39, 38), (38, 39, 41, 40), (40, 41, 43, 42), (42, 43, 45, 44), (3, 1, 47, 45, 43, 41, 39, 37, 35, 33, 31, 29, 27, 25, 23, 21, 19, 17, 15, 13, 11, 9, 7, 5), (44, 45, 47, 46), (46, 47, 1, 0), (0, 2, 4, 6, 8, 10, 12, 14, 16, 18, 20, 22, 24, 26, 28, 30, 32, 34, 36, 38, 40, 42, 44, 46)])
_uv = me_cylinder_005.uv_layers.new(name='UVMap')
_uv.uv.foreach_set('vector', [1.0, 0.5, 1.0, 1.0, 0.9583, 1.0, 0.9583, 0.5, 0.9583, 0.5, 0.9583, 1.0, 0.9167, 1.0, 0.9167, 0.5, 0.9167, 0.5, 0.9167, 1.0, 0.875, 1.0, 0.875, 0.5, 0.875, 0.5, 0.875, 1.0, 0.8333, 1.0, 0.8333, 0.5, 0.8333, 0.5, 0.8333, 1.0, 0.7917, 1.0, 0.7917, 0.5, 0.7917, 0.5, 0.7917, 1.0, 0.75, 1.0, 0.75, 0.5, 0.75, 0.5, 0.75, 1.0, 0.7083, 1.0, 0.7083, 0.5, 0.7083, 0.5, 0.7083, 1.0, 0.6667, 1.0, 0.6667, 0.5, 0.6667, 0.5, 0.6667, 1.0, 0.625, 1.0, 0.625, 0.5, 0.625, 0.5, 0.625, 1.0, 0.5833, 1.0, 0.5833, 0.5, 0.5833, 0.5, 0.5833, 1.0, 0.5417, 1.0, 0.5417, 0.5, 0.5417, 0.5, 0.5417, 1.0, 0.5, 1.0, 0.5, 0.5, 0.5, 0.5, 0.5, 1.0, 0.4583, 1.0, 0.4583, 0.5, 0.4583, 0.5, 0.4583, 1.0, 0.4167, 1.0, 0.4167, 0.5, 0.4167, 0.5, 0.4167, 1.0, 0.375, 1.0, 0.375, 0.5, 0.375, 0.5, 0.375, 1.0, 0.3333, 1.0, 0.3333, 0.5, 0.3333, 0.5, 0.3333, 1.0, 0.2917, 1.0, 0.2917, 0.5, 0.2917, 0.5, 0.2917, 1.0, 0.25, 1.0, 0.25, 0.5, 0.25, 0.5, 0.25, 1.0, 0.2083, 1.0, 0.2083, 0.5, 0.2083, 0.5, 0.2083, 1.0, 0.1667, 1.0, 0.1667, 0.5, 0.1667, 0.5, 0.1667, 1.0, 0.125, 1.0, 0.125, 0.5, 0.125, 0.5, 0.125, 1.0, 0.08333, 1.0, 0.08333, 0.5, 0.3121, 0.4818, 0.25, 0.49, 0.1879, 0.4818, 0.13, 0.4578, 0.08029, 0.4197, 0.04215, 0.37, 0.01818, 0.3121, 0.01, 0.25, 0.01818, 0.1879, 0.04215, 0.13, 0.08029, 0.08029, 0.13, 0.04215, 0.1879, 0.01818, 0.25, 0.01, 0.3121, 0.01818, 0.37, 0.04215, 0.4197, 0.08029, 0.4578, 0.13, 0.4818, 0.1879, 0.49, 0.25, 0.4818, 0.3121, 0.4578, 0.37, 0.4197, 0.4197, 0.37, 0.4578, 0.08333, 0.5, 0.08333, 1.0, 0.04167, 1.0, 0.04167, 0.5, 0.04167, 0.5, 0.04167, 1.0, -1.863e-07, 1.0, -1.863e-07, 0.5, 0.75, 0.49, 0.8121, 0.4818, 0.87, 0.4578, 0.9197, 0.4197, 0.9578, 0.37, 0.9818, 0.3121, 0.99, 0.25, 0.9818, 0.1879, 0.9578, 0.13, 0.9197, 0.08029, 0.87, 0.04215, 0.8121, 0.01818, 0.75, 0.01, 0.6879, 0.01818, 0.63, 0.04215, 0.5803, 0.08029, 0.5422, 0.13, 0.5182, 0.1879, 0.51, 0.25, 0.5182, 0.3121, 0.5422, 0.37, 0.5803, 0.4197, 0.63, 0.4578, 0.6879, 0.4818])
me_cylinder_005.use_remesh_fix_poles = True
me_cylinder_005.use_remesh_preserve_attributes = False
me_cylinder_005.use_mirror_vertex_groups = False
me_cylinder_005.update()

# ---- objects
ob_ruota02 = bpy.data.objects.new('ruota02', me_cylinder_001)
ob_ruota01 = bpy.data.objects.new('ruota01', me_cylinder_001)
ob_asse = bpy.data.objects.new('asse', me_cylinder_004)
ob_piano = bpy.data.objects.new('Piano', me_plane_001)
ob_palo = bpy.data.objects.new('palo', me_cylinder_005)

# ---- transforms, parenting, visibility, modifiers, constraints
ob_ruota02.location = (0.6, 0.0, 0.0)
ob_ruota02.rotation_euler = (1.571, 0.9017, 1.571)
ob_ruota02.scale = (0.03395, 0.03395, 1.0)
ob_ruota02.lineart.crease_threshold = 0.0
ob_ruota01.location = (-0.6, -5.245e-08, 0.0)
ob_ruota01.rotation_euler = (-4.712, -0.3112, -1.571)
ob_ruota01.scale = (0.03395, 0.03395, 1.0)
ob_ruota01.lineart.crease_threshold = 0.0
ob_asse.location = (0.0, 0.0, 0.0)
ob_asse.rotation_euler = (-0.0, 1.571, 0.0)
ob_asse.scale = (0.04557, 0.04557, 11.14)
ob_asse.lineart.crease_threshold = 0.0
ob_piano.location = (1.192e-07, 2.606e-10, 0.05831)
ob_piano.rotation_euler = (-4.73, 1.807, -1.571)
ob_piano.scale = (0.2147, 0.6208, 1.0)
ob_piano.lineart.crease_threshold = 0.0
ob_palo.location = (2.98e-08, -1.175, -0.2509)
ob_palo.rotation_euler = (1.816, -0.0, 0.0)
ob_palo.scale = (0.6433, 0.6433, 21.85)
ob_palo.lineart.crease_threshold = 0.0

# ---- collection membership
col_collection.objects.link(ob_ruota02)
col_collection.objects.link(ob_ruota01)
col_collection.objects.link(ob_asse)
col_collection.objects.link(ob_piano)
col_collection.objects.link(ob_palo)

# ---- scene / render settings (as saved in the file)
scene.frame_start = 1; scene.frame_end = 250; scene.frame_set(16)
scene.render.engine = 'BLENDER_EEVEE_NEXT'
scene.cycles.use_denoising = False
scene.cycles.samples = 128
scene.cycles.sampling_pattern = 'TABULATED_SOBOL'
scene.cycles.use_adaptive_sampling = False
scene.cycles.use_light_tree = False
scene.view_settings.view_transform = 'Filmic'
bpy.context.view_layer.update()

# ---- added for rendering (the .blend has no active camera and no usable light): camera, sun
cam_auto = bpy.data.cameras.new('AutoCamera')
cam_auto.lens = 50.0
cam_auto.sensor_width = 36.0
cam_auto.clip_end = 1000.0
ob_auto_camera = bpy.data.objects.new('AutoCamera', cam_auto)
scene.collection.objects.link(ob_auto_camera)
ob_auto_camera.location = (3.62756, -5.1626, 2.90205)
ob_auto_camera.rotation_euler = (1.09748, -7.21219e-08, 0.694738)
scene.camera = ob_auto_camera
light_auto_sun = bpy.data.lights.new('AutoSun', 'SUN')
light_auto_sun.energy = 3.0
light_auto_sun.angle = 0.0523599
ob_auto_sun = bpy.data.objects.new('AutoSun', light_auto_sun)
scene.collection.objects.link(ob_auto_sun)
ob_auto_sun.rotation_euler = (0.872665, 0.174533, 0.523599)
bpy.context.view_layer.update()
